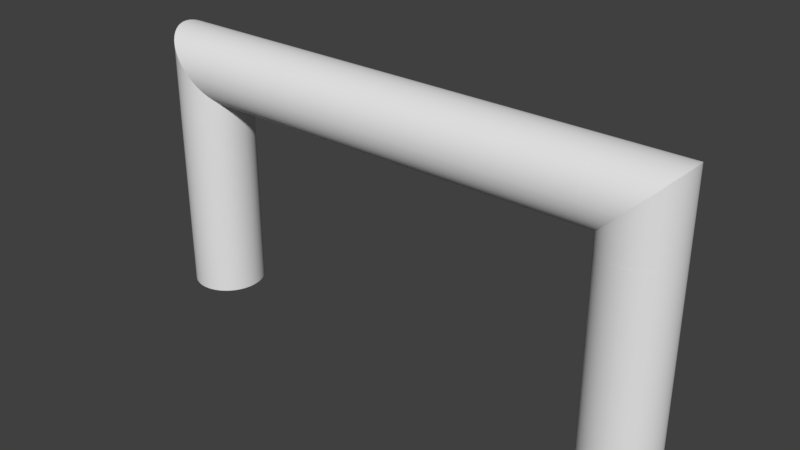 # Source: untitled.blend  (saved by Blender 2.79.0; exported with 4.5.12 LTS)
import bpy
from mathutils import Matrix  # noqa: F401  (used for matrix-valued properties, if any)

bpy.ops.wm.read_factory_settings(use_empty=True)
scene = bpy.context.scene
scene.name = 'Scene'

# ---- collections
col_collection_1 = bpy.data.collections.new('Collection 1'); scene.collection.children.link(col_collection_1)

# ---- materials (node trees are filled in below, after node groups)
mat_mat_003 = bpy.data.materials.new('Mat.003')
mat_mat_003.alpha_threshold = 0.0
mat_mat_003.use_transparent_shadow = False
mat_mat_003.roughness = 0.5
mat_mat_1_001 = bpy.data.materials.new('Mat_1.001')
mat_mat_1_001.alpha_threshold = 0.0
mat_mat_1_001.use_transparent_shadow = False
mat_mat_1_001.roughness = 0.5

# ---- material node trees

# ---- world
world_world = bpy.data.worlds.new('World'); scene.world = world_world
world_world.color = (0.05088, 0.05088, 0.05088)
world_world.use_sun_shadow = False
world_world.sun_shadow_jitter_overblur = 0.0
world_world.cycles.sampling_method = 'MANUAL'

# ---- meshes
me_baner_2_003 = bpy.data.meshes.new('baner_2.003')
me_baner_2_003.from_pydata([(527.2, 84.6, -64.32), (527.2, 485.1, -64.32), (530.7, 485.1, -67.76), (530.7, 84.6, -67.76), (575.8, 485.1, -89.12), (575.8, 84.6, -89.12), (567.3, 84.6, -87.34), (567.3, 485.1, -87.34), (624.1, 485.1, -83.78), (624.2, 84.6, -83.78), (616.2, 84.6, -86.57), (616.2, 485.1, -86.57), (639.0, 485.1, -76.1), (639.0, 84.6, -76.1), (631.8, 84.6, -80.27), (631.8, 485.1, -80.27), (645.8, 485.1, -71.29), (645.8, 84.6, -71.29), (652.1, 485.1, -65.9), (652.1, 84.6, -65.9), (537.2, 84.6, -72.96), (537.2, 485.1, -72.96), (544.1, 485.1, -77.56), (544.1, 84.6, -77.56), (559.2, 84.6, -84.79), (559.2, 485.1, -84.79), (599.2, 84.6, -89.87), (599.2, 485.1, -89.87), (607.8, 485.1, -88.62), (607.8, 84.6, -88.62), (551.5, 485.1, -81.52), (551.5, 84.6, -81.52), (581.5, 485.1, -89.87), (581.5, 84.6, -89.87), (590.4, 485.1, -90.3), (590.4, 84.6, -90.3), (653.6, 485.1, -64.32), (653.6, 84.6, -64.32)], [], [(0, 1, 2, 3), (4, 5, 6, 7), (8, 9, 10, 11), (12, 13, 14, 15), (16, 17, 13, 12), (18, 19, 17, 16), (20, 21, 22, 23), (24, 25, 7, 6), (26, 27, 28, 29), (9, 8, 15, 14), (3, 2, 21, 20), (23, 22, 30, 31), (31, 30, 25, 24), (5, 4, 32, 33), (33, 32, 34, 35), (35, 34, 27, 26), (29, 28, 11, 10), (19, 18, 36, 37)])
me_baner_2_003.polygons.foreach_set('use_smooth', [True] * 18)
_uv = me_baner_2_003.uv_layers.new(name='UVMap')
_uv.uv.foreach_set('vector', [0.626, 0.9601, 0.626, 0.7701, 0.635, 0.7717, 0.635, 0.9604, 0.725, 0.7895, 0.725, 0.9635, 0.71, 0.9629, 0.71, 0.7864, 0.81, 0.8059, 0.81, 0.9663, 0.795, 0.9659, 0.795, 0.8033, 0.84, 0.8104, 0.84, 0.9671, 0.825, 0.9667, 0.825, 0.8082, 0.855, 0.8124, 0.855, 0.9674, 0.84, 0.9671, 0.84, 0.8104, 0.87, 0.8142, 0.87, 0.9677, 0.855, 0.9674, 0.855, 0.8124, 0.65, 0.9608, 0.65, 0.7744, 0.665, 0.7773, 0.665, 0.9613, 0.695, 0.9624, 0.695, 0.7833, 0.71, 0.7864, 0.71, 0.9629, 0.765, 0.9649, 0.765, 0.7978, 0.78, 0.8006, 0.78, 0.9654, 0.81, 0.9663, 0.81, 0.8059, 0.825, 0.8082, 0.825, 0.9667, 0.635, 0.9604, 0.635, 0.7717, 0.65, 0.7744, 0.65, 0.9608, 0.665, 0.9613, 0.665, 0.7773, 0.68, 0.7803, 0.68, 0.9618, 0.68, 0.9618, 0.68, 0.7803, 0.695, 0.7833, 0.695, 0.9624, 0.725, 0.9635, 0.725, 0.7895, 0.735, 0.7916, 0.735, 0.9638, 0.735, 0.9638, 0.735, 0.7916, 0.75, 0.7948, 0.75, 0.9644, 0.75, 0.9644, 0.75, 0.7948, 0.765, 0.7978, 0.765, 0.9649, 0.78, 0.9654, 0.78, 0.8006, 0.795, 0.8033, 0.795, 0.9659, 0.87, 0.9677, 0.87, 0.8142, 0.874, 0.8146, 0.874, 0.9678])
me_baner_2_003.materials.append(mat_mat_003)
me_baner_2_003.use_remesh_preserve_volume = False
me_baner_2_003.use_remesh_preserve_attributes = False
me_baner_2_003.use_mirror_vertex_groups = False
me_baner_2_003.update()
me_baner_3_003 = bpy.data.meshes.new('baner_3.003')
me_baner_3_003.from_pydata([(-500.2, 537.6, 73.06), (500.1, 537.6, 73.06), (500.1, 544.5, 77.66), (-500.2, 544.5, 77.66), (-500.2, 582.0, 89.97), (500.1, 582.0, 89.97), (500.1, 590.8, 90.4), (-500.2, 590.8, 90.4), (-500.2, 624.6, 83.88), (500.1, 624.6, 83.88), (500.1, 632.2, 80.37), (-500.2, 632.2, 80.37), (500.1, 639.4, 76.2), (-500.2, 639.4, 76.2), (-500.2, 599.7, 89.97), (500.1, 599.7, 89.97), (500.1, 608.3, 88.72), (-500.2, 608.3, 88.72), (-500.2, 616.6, 86.67), (500.1, 616.6, 86.67), (500.1, 559.7, 84.89), (-500.2, 559.7, 84.89), (-500.2, 551.9, 81.62), (500.1, 551.9, 81.62), (500.1, 567.8, 87.44), (-500.2, 567.8, 87.44), (500.1, 576.2, 89.22), (-500.2, 576.2, 89.22), (500.1, 646.2, 71.39), (-500.2, 646.2, 71.39), (500.1, 652.5, 66.0), (-500.2, 652.5, 66.0), (-500.2, 531.2, 67.86), (500.1, 531.2, 67.86), (500.1, 527.8, 64.58), (-500.2, 527.8, 64.58), (-500.2, 653.9, 64.58), (500.1, 653.9, 64.58)], [], [(0, 1, 2, 3), (4, 5, 6, 7), (8, 9, 10, 11), (11, 10, 12, 13), (14, 15, 16, 17), (18, 19, 9, 8), (20, 21, 22, 23), (24, 25, 21, 20), (26, 27, 25, 24), (5, 4, 27, 26), (15, 14, 7, 6), (19, 18, 17, 16), (28, 29, 13, 12), (30, 31, 29, 28), (1, 0, 32, 33), (23, 22, 3, 2), (34, 33, 32, 35), (36, 31, 30, 37)])
me_baner_3_003.polygons.foreach_set('use_smooth', [True] * 18)
_uv = me_baner_3_003.uv_layers.new(name='UVMap')
_uv.uv.foreach_set('vector', [0.65, 0.7328, 0.65, 0.2673, 0.665, 0.2702, 0.665, 0.7298, 0.735, 0.715, 0.735, 0.285, 0.75, 0.2882, 0.75, 0.7118, 0.81, 0.7003, 0.81, 0.2997, 0.825, 0.3021, 0.825, 0.6979, 0.825, 0.6979, 0.825, 0.3021, 0.84, 0.3043, 0.84, 0.6957, 0.765, 0.7087, 0.765, 0.2914, 0.78, 0.2943, 0.78, 0.7057, 0.795, 0.7029, 0.795, 0.2971, 0.81, 0.2997, 0.81, 0.7003, 0.695, 0.2764, 0.695, 0.7236, 0.68, 0.7268, 0.68, 0.2733, 0.71, 0.2796, 0.71, 0.7204, 0.695, 0.7236, 0.695, 0.2764, 0.725, 0.2829, 0.725, 0.7172, 0.71, 0.7204, 0.71, 0.2796, 0.735, 0.285, 0.735, 0.715, 0.725, 0.7172, 0.725, 0.2829, 0.765, 0.2914, 0.765, 0.7087, 0.75, 0.7118, 0.75, 0.2882, 0.795, 0.2971, 0.795, 0.7029, 0.78, 0.7057, 0.78, 0.2943, 0.855, 0.3064, 0.855, 0.6936, 0.84, 0.6957, 0.84, 0.3043, 0.87, 0.3083, 0.87, 0.6918, 0.855, 0.6936, 0.855, 0.3064, 0.65, 0.2673, 0.65, 0.7328, 0.635, 0.7356, 0.635, 0.2644, 0.68, 0.2733, 0.68, 0.7268, 0.665, 0.7298, 0.665, 0.2702, 0.6265, 0.2629, 0.635, 0.2644, 0.635, 0.7356, 0.6265, 0.7371, 0.8736, 0.6914, 0.87, 0.6918, 0.87, 0.3083, 0.8736, 0.3087])
me_baner_3_003.materials.append(mat_mat_1_001)
me_baner_3_003.use_remesh_preserve_volume = False
me_baner_3_003.use_remesh_preserve_attributes = False
me_baner_3_003.use_mirror_vertex_groups = False
me_baner_3_003.update()
me_noga_2_002 = bpy.data.meshes.new('noga_2.002')
me_noga_2_002.from_pydata([(680.4, 485.1, 0.0), (680.4, 680.8, 0.0), (679.9, 680.4, 8.854), (679.9, 485.1, 8.854), (680.0, 84.6, 8.854), (678.7, 84.6, 17.46), (678.7, 0.438, 17.46), (680.0, 0.438, 8.854), (678.7, 485.1, 17.46), (678.7, 679.1, 17.46), (676.6, 677.1, 25.78), (676.6, 485.1, 25.78), (676.7, 84.6, 25.78), (673.8, 485.1, 33.77), (673.9, 84.6, 33.77), (673.8, 674.3, 33.77), (670.3, 670.8, 41.4), (670.3, 485.1, 41.4), (670.4, 84.6, 41.4), (666.2, 84.6, 48.62), (666.2, 0.4378, 48.62), (670.4, 0.4379, 41.4), (666.2, 485.1, 48.62), (666.2, 666.6, 48.62), (661.4, 661.8, 55.4), (661.4, 485.1, 55.4), (656.0, 656.4, 61.69), (656.0, 485.1, 61.69), (650.0, 650.5, 67.46), (650.0, 485.1, 67.46), (643.6, 644.0, 72.66), (643.6, 485.1, 72.66), (636.6, 637.1, 77.26), (636.6, 485.1, 77.26), (629.3, 629.7, 81.22), (629.3, 485.1, 81.22), (629.3, 84.6, 81.22), (621.5, 485.1, 84.49), (621.5, 84.6, 84.49), (621.5, 622.0, 84.49), (613.4, 613.8, 87.04), (613.4, 485.1, 87.04), (613.4, 84.6, 87.04), (605.0, 84.6, 88.82), (605.0, 0.4368, 88.82), (613.4, 0.437, 87.04), (605.0, 485.1, 88.82), (605.0, 605.4, 88.82), (599.2, 599.7, 89.57), (599.2, 485.1, 89.57), (590.4, 590.8, 90.0), (590.4, 485.1, 90.0), (581.5, 582.0, 89.57), (581.5, 485.1, 89.57), (572.9, 573.3, 88.32), (572.9, 485.1, 88.32), (572.9, 84.6, 88.32), (564.6, 84.6, 86.27), (564.6, 0.4362, 86.27), (572.9, 0.4363, 88.32), (564.6, 485.1, 86.27), (564.6, 565.0, 86.27), (556.6, 557.0, 83.48), (556.6, 485.1, 83.48), (556.6, 84.6, 83.48), (549.0, 84.6, 79.97), (549.0, 0.4359, 79.97), (556.6, 0.4361, 83.48), (549.0, 485.1, 79.97), (549.0, 549.4, 79.97), (541.7, 542.2, 75.8), (541.7, 485.1, 75.8), (541.8, 84.6, 75.8), (535.0, 485.1, 70.99), (535.0, 84.6, 70.99), (535.0, 535.4, 70.99), (528.7, 529.1, 65.6), (528.7, 485.1, 65.6), (528.7, 84.6, 65.6), (522.9, 485.1, 59.65), (522.9, 84.6, 59.65), (522.9, 523.3, 59.65), (517.7, 518.1, 53.19), (517.7, 485.1, 53.19), (513.1, 513.5, 46.26), (513.1, 485.1, 46.26), (509.2, 509.6, 38.9), (509.2, 485.1, 38.9), (505.9, 506.3, 31.15), (505.9, 485.1, 31.15), (503.3, 503.8, 23.04), (503.3, 485.1, 23.04), (501.5, 502.0, 14.62), (501.5, 485.1, 14.62), (501.6, 84.6, 14.62), (500.8, 485.1, 8.854), (500.8, 84.6, 8.854), (500.8, 501.2, 8.854), (500.4, 500.8, 0.0), (500.4, 485.1, 0.0), (500.4, 84.6, 0.0), (500.8, 485.1, -8.854), (500.8, 84.6, -8.854), (500.8, 501.2, -8.854), (502.1, 502.5, -17.46), (502.1, 485.1, -17.46), (504.1, 504.5, -25.78), (504.1, 485.1, -25.78), (506.9, 507.3, -33.77), (506.9, 485.1, -33.77), (510.4, 510.8, -41.4), (510.4, 485.1, -41.4), (510.4, 84.6, -41.4), (514.6, 84.6, -48.62), (514.6, 0.4354, -48.62), (510.4, 0.4353, -41.4), (514.6, 485.1, -48.62), (514.6, 515.0, -48.62), (519.4, 519.8, -55.4), (519.4, 485.1, -55.4), (519.4, 84.6, -55.4), (524.8, 485.1, -61.69), (524.8, 84.6, -61.69), (524.8, 525.2, -61.69), (527.2, 527.6, -64.02), (527.2, 485.1, -64.02), (530.7, 485.1, -67.46), (530.7, 531.2, -67.46), (537.2, 537.6, -72.66), (537.2, 485.1, -72.66), (537.2, 84.6, -72.66), (544.1, 84.6, -77.26), (544.1, 0.4359, -77.26), (537.2, 0.4358, -72.66), (544.1, 485.1, -77.26), (544.1, 544.5, -77.26), (551.5, 551.9, -81.22), (551.5, 485.1, -81.22), (559.2, 559.7, -84.49), (559.2, 485.1, -84.49), (559.2, 84.6, -84.49), (567.3, 84.6, -87.04), (567.3, 0.4362, -87.04), (559.2, 0.4361, -84.49), (567.3, 485.1, -87.04), (567.3, 567.8, -87.04), (575.8, 576.2, -88.82), (575.8, 485.1, -88.82), (581.5, 582.0, -89.57), (581.5, 485.1, -89.57), (590.4, 590.8, -90.0), (590.4, 485.1, -90.0), (599.2, 599.7, -89.57), (599.2, 485.1, -89.57), (599.2, 84.6, -89.57), (607.8, 84.6, -88.32), (607.8, 0.4369, -88.32), (599.2, 0.4367, -89.57), (607.8, 485.1, -88.32), (607.8, 608.3, -88.32), (616.2, 616.6, -86.27), (616.2, 485.1, -86.27), (624.1, 624.6, -83.48), (624.1, 485.1, -83.48), (624.2, 84.6, -83.48), (631.8, 84.6, -79.97), (631.8, 0.4373, -79.97), (624.2, 0.4371, -83.48), (631.8, 485.1, -79.97), (631.8, 632.2, -79.97), (639.0, 639.4, -75.8), (639.0, 485.1, -75.8), (645.8, 646.2, -70.99), (645.8, 485.1, -70.99), (652.1, 652.5, -65.6), (652.1, 485.1, -65.6), (653.6, 654.0, -64.02), (653.6, 485.1, -64.02), (657.8, 485.1, -59.65), (657.8, 658.3, -59.65), (663.0, 663.5, -53.19), (663.0, 485.1, -53.19), (663.0, 84.6, -53.19), (667.6, 485.1, -46.26), (667.6, 84.6, -46.26), (671.6, 84.6, -38.9), (671.6, 0.4379, -38.9), (667.6, 0.4378, -46.26), (671.6, 485.1, -38.9), (671.6, 672.0, -38.9), (674.9, 675.3, -31.15), (674.9, 485.1, -31.15), (677.4, 677.8, -23.04), (677.4, 485.1, -23.04), (677.4, 84.6, -23.04), (679.2, 84.6, -14.62), (679.2, 0.438, -14.62), (677.4, 0.438, -23.04), (679.2, 485.1, -14.62), (679.2, 679.6, -14.62), (679.9, 680.4, -8.854), (679.9, 485.1, -8.854), (527.2, 84.6, -64.02), (530.7, 84.6, -67.46), (653.6, 84.6, -64.02), (657.8, 84.6, -59.65), (680.4, 0.438, 0.0), (680.4, 84.6, 0.0), (661.4, 84.6, 55.4), (661.4, 0.4377, 55.4), (656.0, 84.6, 61.69), (656.0, 0.4376, 61.69), (650.0, 84.6, 67.46), (650.0, 0.4375, 67.46), (643.6, 84.6, 72.66), (643.6, 0.4374, 72.66), (636.6, 84.6, 77.26), (636.6, 0.4373, 77.26), (621.5, 0.4371, 84.49), (599.2, 84.6, 89.57), (590.4, 84.6, 90.0), (581.5, 84.6, 89.57), (581.5, 0.4365, 89.57), (590.4, 0.4366, 90.0), (528.7, 0.4356, 65.6), (535.0, 0.4357, 70.99), (517.7, 84.6, 53.19), (517.7, 0.4354, 53.19), (522.9, 0.4355, 59.65), (513.1, 84.6, 46.26), (513.1, 0.4354, 46.26), (509.2, 84.6, 38.9), (509.2, 0.4353, 38.9), (505.9, 84.6, 31.15), (505.9, 0.4353, 31.15), (503.3, 84.6, 23.04), (503.3, 0.4352, 23.04), (501.6, 0.4352, 14.62), (502.1, 84.6, -17.46), (504.1, 84.6, -25.78), (506.9, 84.6, -33.77), (506.9, 0.4353, -33.77), (504.1, 0.4352, -25.78), (530.7, 0.4356, -67.46), (551.5, 84.6, -81.22), (551.5, 0.436, -81.22), (575.8, 84.6, -88.82), (581.5, 84.6, -89.57), (581.5, 0.4365, -89.57), (575.8, 0.4364, -88.82), (590.4, 84.6, -90.0), (590.4, 0.4366, -90.0), (616.2, 84.6, -86.27), (616.2, 0.437, -86.27), (639.0, 84.6, -75.8), (645.8, 84.6, -70.99), (652.1, 84.6, -65.6), (653.6, 0.4376, -64.02), (652.1, 0.4376, -65.6), (663.0, 0.4378, -53.19), (657.8, 0.4377, -59.65), (667.6, 668.1, -46.26), (674.9, 84.6, -31.15), (680.0, 84.6, -8.854), (680.0, 0.438, -8.854), (673.9, 0.4379, 33.77), (676.7, 0.438, 25.78), (629.3, 0.4372, 81.22), (541.8, 0.4358, 75.8), (500.8, 0.4352, 8.854), (500.8, 0.4352, -8.854), (500.4, 0.4352, 0.0), (524.8, 0.4356, -61.69), (519.4, 0.4355, -55.4), (527.2, 0.4356, -64.02), (599.2, 0.4367, 89.57), (502.1, 0.4352, -17.46), (639.0, 0.4374, -75.8), (645.8, 0.4375, -70.99), (674.9, 0.4379, -31.15)], [], [(0, 1, 2, 3), (4, 5, 6, 7), (8, 9, 10, 11), (12, 11, 13, 14), (13, 15, 16, 17), (18, 19, 20, 21), (22, 23, 24, 25), (25, 24, 26, 27), (27, 26, 28, 29), (29, 28, 30, 31), (31, 30, 32, 33), (33, 32, 34, 35), (36, 35, 37, 38), (37, 39, 40, 41), (42, 43, 44, 45), (46, 47, 48, 49), (49, 48, 50, 51), (51, 50, 52, 53), (53, 52, 54, 55), (56, 57, 58, 59), (60, 61, 62, 63), (64, 65, 66, 67), (68, 69, 70, 71), (72, 71, 73, 74), (73, 75, 76, 77), (78, 77, 79, 80), (79, 81, 82, 83), (83, 82, 84, 85), (85, 84, 86, 87), (87, 86, 88, 89), (89, 88, 90, 91), (91, 90, 92, 93), (94, 93, 95, 96), (95, 97, 98, 99), (100, 99, 101, 102), (101, 103, 104, 105), (105, 104, 106, 107), (107, 106, 108, 109), (109, 108, 110, 111), (112, 113, 114, 115), (116, 117, 118, 119), (120, 119, 121, 122), (121, 123, 124, 125), (126, 127, 128, 129), (130, 131, 132, 133), (134, 135, 136, 137), (137, 136, 138, 139), (140, 141, 142, 143), (144, 145, 146, 147), (147, 146, 148, 149), (149, 148, 150, 151), (151, 150, 152, 153), (154, 155, 156, 157), (158, 159, 160, 161), (161, 160, 162, 163), (164, 165, 166, 167), (168, 169, 170, 171), (171, 170, 172, 173), (173, 172, 174, 175), (175, 174, 176, 177), (178, 179, 180, 181), (182, 181, 183, 184), (184, 185, 186, 187), (188, 189, 190, 191), (191, 190, 192, 193), (194, 195, 196, 197), (198, 199, 200, 201), (201, 200, 1, 0), (202, 125, 126, 203), (204, 177, 178, 205), (4, 7, 206, 207), (3, 2, 9, 8), (11, 12, 5, 8), (11, 10, 15, 13), (17, 18, 14, 13), (17, 16, 23, 22), (208, 209, 20, 19), (210, 211, 209, 208), (212, 213, 211, 210), (214, 215, 213, 212), (216, 217, 215, 214), (35, 36, 216, 33), (35, 34, 39, 37), (42, 45, 218, 38), (41, 40, 47, 46), (49, 219, 43, 46), (51, 220, 219, 49), (221, 222, 223, 220), (56, 59, 222, 221), (55, 54, 61, 60), (64, 67, 58, 57), (63, 62, 69, 68), (71, 72, 65, 68), (71, 70, 75, 73), (78, 224, 225, 74), (77, 76, 81, 79), (226, 227, 228, 80), (229, 230, 227, 226), (231, 232, 230, 229), (233, 234, 232, 231), (235, 236, 234, 233), (94, 237, 236, 235), (93, 92, 97, 95), (99, 100, 96, 95), (99, 98, 103, 101), (105, 238, 102, 101), (107, 239, 238, 105), (240, 241, 242, 239), (111, 112, 240, 109), (111, 110, 117, 116), (119, 120, 113, 116), (119, 118, 123, 121), (125, 202, 122, 121), (130, 133, 243, 203), (129, 128, 135, 134), (244, 245, 132, 131), (140, 143, 245, 244), (139, 138, 145, 144), (147, 246, 141, 144), (247, 248, 249, 246), (250, 251, 248, 247), (154, 157, 251, 250), (153, 152, 159, 158), (252, 253, 156, 155), (163, 164, 252, 161), (163, 162, 169, 168), (171, 254, 165, 168), (173, 255, 254, 171), (175, 256, 255, 173), (204, 257, 258, 256), (182, 259, 260, 205), (181, 180, 261, 183), (183, 261, 189, 188), (191, 262, 185, 188), (193, 194, 262, 191), (193, 192, 199, 198), (263, 264, 196, 195), (207, 206, 264, 263), (125, 124, 127, 126), (177, 176, 179, 178), (4, 3, 8, 5), (14, 265, 266, 12), (18, 17, 22, 19), (38, 218, 267, 36), (42, 41, 46, 43), (56, 55, 60, 57), (64, 63, 68, 65), (74, 225, 268, 72), (80, 228, 224, 78), (96, 269, 237, 94), (102, 270, 271, 100), (112, 111, 116, 113), (122, 272, 273, 120), (130, 129, 134, 131), (140, 139, 144, 141), (154, 153, 158, 155), (164, 163, 168, 165), (184, 187, 259, 182), (184, 183, 188, 185), (194, 193, 198, 195), (203, 243, 274, 202), (205, 260, 257, 204), (207, 0, 3, 4), (12, 266, 6, 5), (18, 21, 265, 14), (19, 22, 25, 208), (208, 25, 27, 210), (210, 27, 29, 212), (212, 29, 31, 214), (214, 31, 33, 216), (36, 267, 217, 216), (38, 37, 41, 42), (219, 275, 44, 43), (220, 223, 275, 219), (220, 51, 53, 221), (221, 53, 55, 56), (57, 60, 63, 64), (72, 268, 66, 65), (74, 73, 77, 78), (80, 79, 83, 226), (226, 83, 85, 229), (229, 85, 87, 231), (231, 87, 89, 233), (233, 89, 91, 235), (235, 91, 93, 94), (100, 271, 269, 96), (238, 276, 270, 102), (239, 242, 276, 238), (239, 107, 109, 240), (112, 115, 241, 240), (120, 273, 114, 113), (202, 274, 272, 122), (203, 126, 129, 130), (131, 134, 137, 244), (244, 137, 139, 140), (246, 249, 142, 141), (246, 147, 149, 247), (247, 149, 151, 250), (250, 151, 153, 154), (155, 158, 161, 252), (164, 167, 253, 252), (254, 277, 166, 165), (255, 278, 277, 254), (256, 258, 278, 255), (256, 175, 177, 204), (205, 178, 181, 182), (262, 279, 186, 185), (194, 197, 279, 262), (195, 198, 201, 263), (263, 201, 0, 207)])
me_noga_2_002.polygons.foreach_set('use_smooth', [True] * 210)
_uv = me_noga_2_002.uv_layers.new(name='UVMap')
_uv.uv.foreach_set('vector', [0.0, 0.8219, 0.0, 0.75, 0.015, 0.75, 0.015, 0.8218, 0.015, 0.9691, 0.03, 0.969, 0.03, 1.0, 0.015, 1.0, 0.03, 0.8215, 0.03, 0.75, 0.045, 0.75, 0.045, 0.8209, 0.045, 0.9689, 0.045, 0.8209, 0.06, 0.8202, 0.06, 0.9688, 0.06, 0.8202, 0.06, 0.75, 0.075, 0.75, 0.075, 0.8192, 0.075, 0.9686, 0.09, 0.9684, 0.09, 1.0, 0.075, 1.0, 0.09, 0.8181, 0.09, 0.75, 0.105, 0.75, 0.105, 0.8168, 0.105, 0.8168, 0.105, 0.75, 0.12, 0.75, 0.12, 0.8153, 0.12, 0.8153, 0.12, 0.75, 0.135, 0.75, 0.135, 0.8136, 0.135, 0.8136, 0.135, 0.75, 0.15, 0.75, 0.15, 0.8117, 0.15, 0.8117, 0.15, 0.75, 0.165, 0.75, 0.165, 0.8097, 0.165, 0.8097, 0.165, 0.75, 0.18, 0.75, 0.18, 0.8074, 0.18, 0.9666, 0.18, 0.8074, 0.195, 0.805, 0.195, 0.9661, 0.195, 0.805, 0.195, 0.75, 0.21, 0.75, 0.21, 0.8025, 0.21, 0.9657, 0.225, 0.9652, 0.225, 1.0, 0.21, 1.0, 0.225, 0.7997, 0.225, 0.75, 0.235, 0.75, 0.235, 0.7978, 0.235, 0.7978, 0.235, 0.75, 0.25, 0.75, 0.25, 0.7948, 0.25, 0.7948, 0.25, 0.75, 0.265, 0.75, 0.265, 0.7916, 0.265, 0.7916, 0.265, 0.75, 0.28, 0.75, 0.28, 0.7885, 0.28, 0.9633, 0.295, 0.9627, 0.295, 1.0, 0.28, 1.0, 0.295, 0.7854, 0.295, 0.75, 0.31, 0.75, 0.31, 0.7823, 0.31, 0.9622, 0.325, 0.9617, 0.325, 1.0, 0.31, 1.0, 0.325, 0.7793, 0.325, 0.75, 0.34, 0.75, 0.34, 0.7763, 0.34, 0.9612, 0.34, 0.7763, 0.355, 0.7735, 0.355, 0.9607, 0.355, 0.7735, 0.355, 0.75, 0.37, 0.75, 0.37, 0.7708, 0.37, 0.9602, 0.37, 0.7708, 0.385, 0.7683, 0.385, 0.9598, 0.385, 0.7683, 0.385, 0.75, 0.4, 0.75, 0.4, 0.7659, 0.4, 0.7659, 0.4, 0.75, 0.415, 0.75, 0.415, 0.7638, 0.415, 0.7638, 0.415, 0.75, 0.43, 0.75, 0.43, 0.762, 0.43, 0.762, 0.43, 0.75, 0.445, 0.75, 0.445, 0.7605, 0.445, 0.7605, 0.445, 0.75, 0.46, 0.75, 0.46, 0.7593, 0.46, 0.7593, 0.46, 0.75, 0.475, 0.75, 0.475, 0.7584, 0.475, 0.958, 0.475, 0.7584, 0.485, 0.758, 0.485, 0.958, 0.485, 0.758, 0.485, 0.75, 0.5, 0.75, 0.5, 0.7578, 0.5, 0.958, 0.5, 0.7578, 0.515, 0.758, 0.515, 0.958, 0.515, 0.758, 0.515, 0.75, 0.53, 0.75, 0.53, 0.7586, 0.53, 0.7586, 0.53, 0.75, 0.545, 0.75, 0.545, 0.7596, 0.545, 0.7596, 0.545, 0.75, 0.56, 0.75, 0.56, 0.761, 0.56, 0.761, 0.56, 0.75, 0.575, 0.75, 0.575, 0.7626, 0.575, 0.9588, 0.59, 0.9591, 0.59, 1.0, 0.575, 1.0, 0.59, 0.7645, 0.59, 0.75, 0.605, 0.75, 0.605, 0.7667, 0.605, 0.9595, 0.605, 0.7667, 0.62, 0.7691, 0.62, 0.9599, 0.62, 0.7691, 0.62, 0.75, 0.626, 0.75, 0.626, 0.7701, 0.635, 0.7717, 0.635, 0.75, 0.65, 0.75, 0.65, 0.7744, 0.65, 0.9608, 0.665, 0.9613, 0.665, 1.0, 0.65, 1.0, 0.665, 0.7773, 0.665, 0.75, 0.68, 0.75, 0.68, 0.7803, 0.68, 0.7803, 0.68, 0.75, 0.695, 0.75, 0.695, 0.7833, 0.695, 0.9624, 0.71, 0.9629, 0.71, 1.0, 0.695, 1.0, 0.71, 0.7864, 0.71, 0.75, 0.725, 0.75, 0.725, 0.7895, 0.725, 0.7895, 0.725, 0.75, 0.735, 0.75, 0.735, 0.7916, 0.735, 0.7916, 0.735, 0.75, 0.75, 0.75, 0.75, 0.7948, 0.75, 0.7948, 0.75, 0.75, 0.765, 0.75, 0.765, 0.7978, 0.765, 0.9649, 0.78, 0.9654, 0.78, 1.0, 0.765, 1.0, 0.78, 0.8006, 0.78, 0.75, 0.795, 0.75, 0.795, 0.8033, 0.795, 0.8033, 0.795, 0.75, 0.81, 0.75, 0.81, 0.8059, 0.81, 0.9663, 0.825, 0.9667, 0.825, 1.0, 0.81, 1.0, 0.825, 0.8082, 0.825, 0.75, 0.84, 0.75, 0.84, 0.8104, 0.84, 0.8104, 0.84, 0.75, 0.855, 0.75, 0.855, 0.8124, 0.855, 0.8124, 0.855, 0.75, 0.87, 0.75, 0.87, 0.8142, 0.87, 0.8142, 0.87, 0.75, 0.874, 0.75, 0.874, 0.8146, 0.885, 0.8158, 0.885, 0.75, 0.9, 0.75, 0.9, 0.8172, 0.9, 0.9683, 0.9, 0.8172, 0.915, 0.8185, 0.915, 0.9685, 0.915, 0.9685, 0.93, 0.9687, 0.93, 1.0, 0.915, 1.0, 0.93, 0.8196, 0.93, 0.75, 0.945, 0.75, 0.945, 0.8204, 0.945, 0.8204, 0.945, 0.75, 0.96, 0.75, 0.96, 0.8211, 0.96, 0.9689, 0.975, 0.969, 0.975, 1.0, 0.96, 1.0, 0.975, 0.8216, 0.975, 0.75, 0.985, 0.75, 0.985, 0.8218, 0.985, 0.8218, 0.985, 0.75, 1.0, 0.75, 1.0, 0.8219, 0.626, 0.9601, 0.626, 0.7701, 0.635, 0.7717, 0.635, 0.9604, 0.874, 0.9678, 0.874, 0.8146, 0.885, 0.8158, 0.885, 0.968, 0.015, 0.9691, 0.015, 1.0, 0.0, 1.0, 0.0, 0.9691, 0.015, 0.8218, 0.015, 0.75, 0.03, 0.75, 0.03, 0.8215, 0.045, 0.8209, 0.045, 0.9689, 0.03, 0.969, 0.03, 0.8215, 0.045, 0.8209, 0.045, 0.75, 0.06, 0.75, 0.06, 0.8202, 0.075, 0.8192, 0.075, 0.9686, 0.06, 0.9688, 0.06, 0.8202, 0.075, 0.8192, 0.075, 0.75, 0.09, 0.75, 0.09, 0.8181, 0.105, 0.9682, 0.105, 1.0, 0.09, 1.0, 0.09, 0.9684, 0.12, 0.9679, 0.12, 1.0, 0.105, 1.0, 0.105, 0.9682, 0.135, 0.9676, 0.135, 1.0, 0.12, 1.0, 0.12, 0.9679, 0.15, 0.9673, 0.15, 1.0, 0.135, 1.0, 0.135, 0.9676, 0.165, 0.967, 0.165, 1.0, 0.15, 1.0, 0.15, 0.9673, 0.18, 0.8074, 0.18, 0.9666, 0.165, 0.967, 0.165, 0.8097, 0.18, 0.8074, 0.18, 0.75, 0.195, 0.75, 0.195, 0.805, 0.21, 0.9657, 0.21, 1.0, 0.195, 1.0, 0.195, 0.9661, 0.21, 0.8025, 0.21, 0.75, 0.225, 0.75, 0.225, 0.7997, 0.235, 0.7978, 0.235, 0.9649, 0.225, 0.9652, 0.225, 0.7997, 0.25, 0.7948, 0.25, 0.9644, 0.235, 0.9649, 0.235, 0.7978, 0.265, 0.9638, 0.265, 1.0, 0.25, 1.0, 0.25, 0.9644, 0.28, 0.9633, 0.28, 1.0, 0.265, 1.0, 0.265, 0.9638, 0.28, 0.7885, 0.28, 0.75, 0.295, 0.75, 0.295, 0.7854, 0.31, 0.9622, 0.31, 1.0, 0.295, 1.0, 0.295, 0.9627, 0.31, 0.7823, 0.31, 0.75, 0.325, 0.75, 0.325, 0.7793, 0.34, 0.7763, 0.34, 0.9612, 0.325, 0.9617, 0.325, 0.7793, 0.34, 0.7763, 0.34, 0.75, 0.355, 0.75, 0.355, 0.7735, 0.37, 0.9602, 0.37, 1.0, 0.355, 1.0, 0.355, 0.9607, 0.37, 0.7708, 0.37, 0.75, 0.385, 0.75, 0.385, 0.7683, 0.4, 0.9594, 0.4, 1.0, 0.385, 1.0, 0.385, 0.9598, 0.415, 0.959, 0.415, 1.0, 0.4, 1.0, 0.4, 0.9594, 0.43, 0.9587, 0.43, 1.0, 0.415, 1.0, 0.415, 0.959, 0.445, 0.9584, 0.445, 1.0, 0.43, 1.0, 0.43, 0.9587, 0.46, 0.9582, 0.46, 1.0, 0.445, 1.0, 0.445, 0.9584, 0.475, 0.958, 0.475, 1.0, 0.46, 1.0, 0.46, 0.9582, 0.475, 0.7584, 0.475, 0.75, 0.485, 0.75, 0.485, 0.758, 0.5, 0.7578, 0.5, 0.958, 0.485, 0.958, 0.485, 0.758, 0.5, 0.7578, 0.5, 0.75, 0.515, 0.75, 0.515, 0.758, 0.53, 0.7586, 0.53, 0.9581, 0.515, 0.958, 0.515, 0.758, 0.545, 0.7596, 0.545, 0.9583, 0.53, 0.9581, 0.53, 0.7586, 0.56, 0.9585, 0.56, 1.0, 0.545, 1.0, 0.545, 0.9583, 0.575, 0.7626, 0.575, 0.9588, 0.56, 0.9585, 0.56, 0.761, 0.575, 0.7626, 0.575, 0.75, 0.59, 0.75, 0.59, 0.7645, 0.605, 0.7667, 0.605, 0.9595, 0.59, 0.9591, 0.59, 0.7645, 0.605, 0.7667, 0.605, 0.75, 0.62, 0.75, 0.62, 0.7691, 0.626, 0.7701, 0.626, 0.9601, 0.62, 0.9599, 0.62, 0.7691, 0.65, 0.9608, 0.65, 1.0, 0.635, 1.0, 0.635, 0.9604, 0.65, 0.7744, 0.65, 0.75, 0.665, 0.75, 0.665, 0.7773, 0.68, 0.9618, 0.68, 1.0, 0.665, 1.0, 0.665, 0.9613, 0.695, 0.9624, 0.695, 1.0, 0.68, 1.0, 0.68, 0.9618, 0.695, 0.7833, 0.695, 0.75, 0.71, 0.75, 0.71, 0.7864, 0.725, 0.7895, 0.725, 0.9635, 0.71, 0.9629, 0.71, 0.7864, 0.735, 0.9638, 0.735, 1.0, 0.725, 1.0, 0.725, 0.9635, 0.75, 0.9644, 0.75, 1.0, 0.735, 1.0, 0.735, 0.9638, 0.765, 0.9649, 0.765, 1.0, 0.75, 1.0, 0.75, 0.9644, 0.765, 0.7978, 0.765, 0.75, 0.78, 0.75, 0.78, 0.8006, 0.795, 0.9659, 0.795, 1.0, 0.78, 1.0, 0.78, 0.9654, 0.81, 0.8059, 0.81, 0.9663, 0.795, 0.9659, 0.795, 0.8033, 0.81, 0.8059, 0.81, 0.75, 0.825, 0.75, 0.825, 0.8082, 0.84, 0.8104, 0.84, 0.9671, 0.825, 0.9667, 0.825, 0.8082, 0.855, 0.8124, 0.855, 0.9674, 0.84, 0.9671, 0.84, 0.8104, 0.87, 0.8142, 0.87, 0.9677, 0.855, 0.9674, 0.855, 0.8124, 0.874, 0.9678, 0.874, 1.0, 0.87, 1.0, 0.87, 0.9677, 0.9, 0.9683, 0.9, 1.0, 0.885, 1.0, 0.885, 0.968, 0.9, 0.8172, 0.9, 0.75, 0.915, 0.75, 0.915, 0.8185, 0.915, 0.8185, 0.915, 0.75, 0.93, 0.75, 0.93, 0.8196, 0.945, 0.8204, 0.945, 0.9688, 0.93, 0.9687, 0.93, 0.8196, 0.96, 0.8211, 0.96, 0.9689, 0.945, 0.9688, 0.945, 0.8204, 0.96, 0.8211, 0.96, 0.75, 0.975, 0.75, 0.975, 0.8216, 0.985, 0.9691, 0.985, 1.0, 0.975, 1.0, 0.975, 0.969, 1.0, 0.9691, 1.0, 1.0, 0.985, 1.0, 0.985, 0.9691, 0.626, 0.7701, 0.626, 0.75, 0.635, 0.75, 0.635, 0.7717, 0.874, 0.8146, 0.874, 0.75, 0.885, 0.75, 0.885, 0.8158, 0.015, 0.9691, 0.015, 0.8218, 0.03, 0.8215, 0.03, 0.969, 0.06, 0.9688, 0.06, 1.0, 0.045, 1.0, 0.045, 0.9689, 0.075, 0.9686, 0.075, 0.8192, 0.09, 0.8181, 0.09, 0.9684, 0.195, 0.9661, 0.195, 1.0, 0.18, 1.0, 0.18, 0.9666, 0.21, 0.9657, 0.21, 0.8025, 0.225, 0.7997, 0.225, 0.9652, 0.28, 0.9633, 0.28, 0.7885, 0.295, 0.7854, 0.295, 0.9627, 0.31, 0.9622, 0.31, 0.7823, 0.325, 0.7793, 0.325, 0.9617, 0.355, 0.9607, 0.355, 1.0, 0.34, 1.0, 0.34, 0.9612, 0.385, 0.9598, 0.385, 1.0, 0.37, 1.0, 0.37, 0.9602, 0.485, 0.958, 0.485, 1.0, 0.475, 1.0, 0.475, 0.958, 0.515, 0.958, 0.515, 1.0, 0.5, 1.0, 0.5, 0.958, 0.575, 0.9588, 0.575, 0.7626, 0.59, 0.7645, 0.59, 0.9591, 0.62, 0.9599, 0.62, 1.0, 0.605, 1.0, 0.605, 0.9595, 0.65, 0.9608, 0.65, 0.7744, 0.665, 0.7773, 0.665, 0.9613, 0.695, 0.9624, 0.695, 0.7833, 0.71, 0.7864, 0.71, 0.9629, 0.765, 0.9649, 0.765, 0.7978, 0.78, 0.8006, 0.78, 0.9654, 0.81, 0.9663, 0.81, 0.8059, 0.825, 0.8082, 0.825, 0.9667, 0.915, 0.9685, 0.915, 1.0, 0.9, 1.0, 0.9, 0.9683, 0.915, 0.9685, 0.915, 0.8185, 0.93, 0.8196, 0.93, 0.9687, 0.96, 0.9689, 0.96, 0.8211, 0.975, 0.8216, 0.975, 0.969, 0.635, 0.9604, 0.635, 1.0, 0.626, 1.0, 0.626, 0.9601, 0.885, 0.968, 0.885, 1.0, 0.874, 1.0, 0.874, 0.9678, 0.0, 0.9691, 0.0, 0.8219, 0.015, 0.8218, 0.015, 0.9691, 0.045, 0.9689, 0.045, 1.0, 0.03, 1.0, 0.03, 0.969, 0.075, 0.9686, 0.075, 1.0, 0.06, 1.0, 0.06, 0.9688, 0.09, 0.9684, 0.09, 0.8181, 0.105, 0.8168, 0.105, 0.9682, 0.105, 0.9682, 0.105, 0.8168, 0.12, 0.8153, 0.12, 0.9679, 0.12, 0.9679, 0.12, 0.8153, 0.135, 0.8136, 0.135, 0.9676, 0.135, 0.9676, 0.135, 0.8136, 0.15, 0.8117, 0.15, 0.9673, 0.15, 0.9673, 0.15, 0.8117, 0.165, 0.8097, 0.165, 0.967, 0.18, 0.9666, 0.18, 1.0, 0.165, 1.0, 0.165, 0.967, 0.195, 0.9661, 0.195, 0.805, 0.21, 0.8025, 0.21, 0.9657, 0.235, 0.9649, 0.235, 1.0, 0.225, 1.0, 0.225, 0.9652, 0.25, 0.9644, 0.25, 1.0, 0.235, 1.0, 0.235, 0.9649, 0.25, 0.9644, 0.25, 0.7948, 0.265, 0.7916, 0.265, 0.9638, 0.265, 0.9638, 0.265, 0.7916, 0.28, 0.7885, 0.28, 0.9633, 0.295, 0.9627, 0.295, 0.7854, 0.31, 0.7823, 0.31, 0.9622, 0.34, 0.9612, 0.34, 1.0, 0.325, 1.0, 0.325, 0.9617, 0.355, 0.9607, 0.355, 0.7735, 0.37, 0.7708, 0.37, 0.9602, 0.385, 0.9598, 0.385, 0.7683, 0.4, 0.7659, 0.4, 0.9594, 0.4, 0.9594, 0.4, 0.7659, 0.415, 0.7638, 0.415, 0.959, 0.415, 0.959, 0.415, 0.7638, 0.43, 0.762, 0.43, 0.9587, 0.43, 0.9587, 0.43, 0.762, 0.445, 0.7605, 0.445, 0.9584, 0.445, 0.9584, 0.445, 0.7605, 0.46, 0.7593, 0.46, 0.9582, 0.46, 0.9582, 0.46, 0.7593, 0.475, 0.7584, 0.475, 0.958, 0.5, 0.958, 0.5, 1.0, 0.485, 1.0, 0.485, 0.958, 0.53, 0.9581, 0.53, 1.0, 0.515, 1.0, 0.515, 0.958, 0.545, 0.9583, 0.545, 1.0, 0.53, 1.0, 0.53, 0.9581, 0.545, 0.9583, 0.545, 0.7596, 0.56, 0.761, 0.56, 0.9585, 0.575, 0.9588, 0.575, 1.0, 0.56, 1.0, 0.56, 0.9585, 0.605, 0.9595, 0.605, 1.0, 0.59, 1.0, 0.59, 0.9591, 0.626, 0.9601, 0.626, 1.0, 0.62, 1.0, 0.62, 0.9599, 0.635, 0.9604, 0.635, 0.7717, 0.65, 0.7744, 0.65, 0.9608, 0.665, 0.9613, 0.665, 0.7773, 0.68, 0.7803, 0.68, 0.9618, 0.68, 0.9618, 0.68, 0.7803, 0.695, 0.7833, 0.695, 0.9624, 0.725, 0.9635, 0.725, 1.0, 0.71, 1.0, 0.71, 0.9629, 0.725, 0.9635, 0.725, 0.7895, 0.735, 0.7916, 0.735, 0.9638, 0.735, 0.9638, 0.735, 0.7916, 0.75, 0.7948, 0.75, 0.9644, 0.75, 0.9644, 0.75, 0.7948, 0.765, 0.7978, 0.765, 0.9649, 0.78, 0.9654, 0.78, 0.8006, 0.795, 0.8033, 0.795, 0.9659, 0.81, 0.9663, 0.81, 1.0, 0.795, 1.0, 0.795, 0.9659, 0.84, 0.9671, 0.84, 1.0, 0.825, 1.0, 0.825, 0.9667, 0.855, 0.9674, 0.855, 1.0, 0.84, 1.0, 0.84, 0.9671, 0.87, 0.9677, 0.87, 1.0, 0.855, 1.0, 0.855, 0.9674, 0.87, 0.9677, 0.87, 0.8142, 0.874, 0.8146, 0.874, 0.9678, 0.885, 0.968, 0.885, 0.8158, 0.9, 0.8172, 0.9, 0.9683, 0.945, 0.9688, 0.945, 1.0, 0.93, 1.0, 0.93, 0.9687, 0.96, 0.9689, 0.96, 1.0, 0.945, 1.0, 0.945, 0.9688, 0.975, 0.969, 0.975, 0.8216, 0.985, 0.8218, 0.985, 0.9691, 0.985, 0.9691, 0.985, 0.8218, 1.0, 0.8219, 1.0, 0.9691])
me_noga_2_002.materials.append(mat_mat_1_001)
me_noga_2_002.use_remesh_preserve_volume = False
me_noga_2_002.use_remesh_preserve_attributes = False
me_noga_2_002.use_mirror_vertex_groups = False
me_noga_2_002.update()
me_baner_2a_002 = bpy.data.meshes.new('baner_2a.002')
me_baner_2a_002.from_pydata([(653.6, 84.6, 64.32), (653.6, 485.1, 64.32), (650.1, 485.1, 67.76), (650.1, 84.6, 67.76), (605.0, 485.1, 89.12), (605.0, 84.6, 89.12), (613.5, 84.6, 87.34), (613.5, 485.1, 87.34), (556.7, 485.1, 83.78), (556.6, 84.6, 83.78), (564.6, 84.6, 86.57), (564.6, 485.1, 86.57), (541.8, 485.1, 76.1), (541.8, 84.6, 76.1), (549.0, 84.6, 80.27), (549.0, 485.1, 80.27), (535.0, 485.1, 71.29), (535.0, 84.6, 71.29), (528.7, 485.1, 65.9), (528.7, 84.6, 65.9), (643.6, 84.6, 72.96), (643.6, 485.1, 72.96), (636.7, 485.1, 77.56), (636.7, 84.6, 77.56), (621.6, 84.6, 84.79), (621.6, 485.1, 84.79), (581.6, 84.6, 89.87), (581.6, 485.1, 89.87), (573.0, 485.1, 88.62), (573.0, 84.6, 88.62), (629.3, 485.1, 81.52), (629.3, 84.6, 81.52), (599.3, 485.1, 89.87), (599.3, 84.6, 89.87), (590.4, 485.1, 90.3), (590.4, 84.6, 90.3), (527.2, 485.1, 64.32), (527.2, 84.6, 64.32)], [], [(0, 1, 2, 3), (4, 5, 6, 7), (8, 9, 10, 11), (12, 13, 14, 15), (16, 17, 13, 12), (18, 19, 17, 16), (20, 21, 22, 23), (24, 25, 7, 6), (26, 27, 28, 29), (9, 8, 15, 14), (3, 2, 21, 20), (23, 22, 30, 31), (31, 30, 25, 24), (5, 4, 32, 33), (33, 32, 34, 35), (35, 34, 27, 26), (29, 28, 11, 10), (19, 18, 36, 37)])
me_baner_2a_002.polygons.foreach_set('use_smooth', [True] * 18)
_uv = me_baner_2a_002.uv_layers.new(name='UVMap')
_uv.uv.foreach_set('vector', [0.626, 0.9601, 0.626, 0.7701, 0.635, 0.7717, 0.635, 0.9604, 0.725, 0.7895, 0.725, 0.9635, 0.71, 0.9629, 0.71, 0.7864, 0.81, 0.8059, 0.81, 0.9663, 0.795, 0.9659, 0.795, 0.8033, 0.84, 0.8104, 0.84, 0.9671, 0.825, 0.9667, 0.825, 0.8082, 0.855, 0.8124, 0.855, 0.9674, 0.84, 0.9671, 0.84, 0.8104, 0.87, 0.8142, 0.87, 0.9677, 0.855, 0.9674, 0.855, 0.8124, 0.65, 0.9608, 0.65, 0.7744, 0.665, 0.7773, 0.665, 0.9613, 0.695, 0.9624, 0.695, 0.7833, 0.71, 0.7864, 0.71, 0.9629, 0.765, 0.9649, 0.765, 0.7978, 0.78, 0.8006, 0.78, 0.9654, 0.81, 0.9663, 0.81, 0.8059, 0.825, 0.8082, 0.825, 0.9667, 0.635, 0.9604, 0.635, 0.7717, 0.65, 0.7744, 0.65, 0.9608, 0.665, 0.9613, 0.665, 0.7773, 0.68, 0.7803, 0.68, 0.9618, 0.68, 0.9618, 0.68, 0.7803, 0.695, 0.7833, 0.695, 0.9624, 0.725, 0.9635, 0.725, 0.7895, 0.735, 0.7916, 0.735, 0.9638, 0.735, 0.9638, 0.735, 0.7916, 0.75, 0.7948, 0.75, 0.9644, 0.75, 0.9644, 0.75, 0.7948, 0.765, 0.7978, 0.765, 0.9649, 0.78, 0.9654, 0.78, 0.8006, 0.795, 0.8033, 0.795, 0.9659, 0.87, 0.9677, 0.87, 0.8142, 0.874, 0.8146, 0.874, 0.9678])
me_baner_2a_002.materials.append(mat_mat_003)
me_baner_2a_002.use_remesh_preserve_volume = False
me_baner_2a_002.use_remesh_preserve_attributes = False
me_baner_2a_002.use_mirror_vertex_groups = False
me_baner_2a_002.update()
me_baner_3a_002 = bpy.data.meshes.new('baner_3a.002')
me_baner_3a_002.from_pydata([(500.2, 537.6, -73.06), (-500.1, 537.6, -73.06), (-500.1, 544.5, -77.66), (500.2, 544.5, -77.66), (500.2, 582.0, -89.97), (-500.1, 582.0, -89.97), (-500.1, 590.8, -90.4), (500.2, 590.8, -90.4), (500.2, 624.6, -83.88), (-500.1, 624.6, -83.88), (-500.1, 632.2, -80.37), (500.2, 632.2, -80.37), (-500.1, 639.4, -76.2), (500.2, 639.4, -76.2), (500.2, 599.7, -89.97), (-500.1, 599.7, -89.97), (-500.1, 608.3, -88.72), (500.2, 608.3, -88.72), (500.2, 616.6, -86.67), (-500.1, 616.6, -86.67), (-500.1, 559.7, -84.89), (500.2, 559.7, -84.89), (500.2, 551.9, -81.62), (-500.1, 551.9, -81.62), (-500.1, 567.8, -87.44), (500.2, 567.8, -87.44), (-500.1, 576.2, -89.22), (500.2, 576.2, -89.22), (-500.1, 646.2, -71.39), (500.2, 646.2, -71.39), (-500.1, 652.5, -66.0), (500.2, 652.5, -66.0), (500.2, 531.2, -67.86), (-500.1, 531.2, -67.86), (-500.1, 527.8, -64.58), (500.2, 527.8, -64.58), (500.2, 653.9, -64.58), (-500.1, 653.9, -64.58)], [], [(0, 1, 2, 3), (4, 5, 6, 7), (8, 9, 10, 11), (11, 10, 12, 13), (14, 15, 16, 17), (18, 19, 9, 8), (20, 21, 22, 23), (24, 25, 21, 20), (26, 27, 25, 24), (5, 4, 27, 26), (15, 14, 7, 6), (19, 18, 17, 16), (28, 29, 13, 12), (30, 31, 29, 28), (1, 0, 32, 33), (23, 22, 3, 2), (34, 33, 32, 35), (36, 31, 30, 37)])
me_baner_3a_002.polygons.foreach_set('use_smooth', [True] * 18)
_uv = me_baner_3a_002.uv_layers.new(name='UVMap')
_uv.uv.foreach_set('vector', [0.65, 0.7328, 0.65, 0.2673, 0.665, 0.2702, 0.665, 0.7298, 0.735, 0.715, 0.735, 0.285, 0.75, 0.2882, 0.75, 0.7118, 0.81, 0.7003, 0.81, 0.2997, 0.825, 0.3021, 0.825, 0.6979, 0.825, 0.6979, 0.825, 0.3021, 0.84, 0.3043, 0.84, 0.6957, 0.765, 0.7087, 0.765, 0.2914, 0.78, 0.2943, 0.78, 0.7057, 0.795, 0.7029, 0.795, 0.2971, 0.81, 0.2997, 0.81, 0.7003, 0.695, 0.2764, 0.695, 0.7236, 0.68, 0.7268, 0.68, 0.2733, 0.71, 0.2796, 0.71, 0.7204, 0.695, 0.7236, 0.695, 0.2764, 0.725, 0.2829, 0.725, 0.7172, 0.71, 0.7204, 0.71, 0.2796, 0.735, 0.285, 0.735, 0.715, 0.725, 0.7172, 0.725, 0.2829, 0.765, 0.2914, 0.765, 0.7087, 0.75, 0.7118, 0.75, 0.2882, 0.795, 0.2971, 0.795, 0.7029, 0.78, 0.7057, 0.78, 0.2943, 0.855, 0.3064, 0.855, 0.6936, 0.84, 0.6957, 0.84, 0.3043, 0.87, 0.3083, 0.87, 0.6918, 0.855, 0.6936, 0.855, 0.3064, 0.65, 0.2673, 0.65, 0.7328, 0.635, 0.7356, 0.635, 0.2644, 0.68, 0.2733, 0.68, 0.7268, 0.665, 0.7298, 0.665, 0.2702, 0.6265, 0.2629, 0.635, 0.2644, 0.635, 0.7356, 0.6265, 0.7371, 0.8736, 0.6914, 0.87, 0.6918, 0.87, 0.3083, 0.8736, 0.3087])
me_baner_3a_002.materials.append(mat_mat_1_001)
me_baner_3a_002.use_remesh_preserve_volume = False
me_baner_3a_002.use_remesh_preserve_attributes = False
me_baner_3a_002.use_mirror_vertex_groups = False
me_baner_3a_002.update()
me_poprzeczka_002 = bpy.data.meshes.new('poprzeczka.002')
me_poprzeczka_002.from_pydata([(500.1, 680.8, 0.0), (680.4, 680.8, 0.0), (680.0, 680.4, -8.854), (500.1, 680.4, -8.854), (-500.2, 680.4, -8.854), (-500.2, 679.1, -17.46), (-678.7, 679.1, -17.46), (-679.9, 680.4, -8.854), (500.1, 679.1, -17.46), (500.1, 677.1, -25.78), (-500.2, 677.1, -25.78), (-500.2, 674.3, -33.77), (-673.8, 674.3, -33.77), (-676.6, 677.1, -25.78), (500.1, 674.3, -33.77), (500.1, 670.8, -41.4), (-500.2, 670.8, -41.4), (-500.2, 666.6, -48.62), (-666.2, 666.6, -48.62), (-670.3, 670.8, -41.4), (500.1, 666.6, -48.62), (500.1, 661.8, -55.4), (-500.2, 661.8, -55.4), (500.1, 656.4, -61.69), (-500.2, 656.4, -61.69), (500.1, 650.5, -67.46), (-500.2, 650.5, -67.46), (650.0, 650.5, -67.46), (643.6, 644.0, -72.66), (500.1, 644.0, -72.66), (636.6, 637.1, -77.26), (500.1, 637.1, -77.26), (629.3, 629.7, -81.22), (500.1, 629.7, -81.22), (-500.2, 629.7, -81.22), (-500.2, 622.0, -84.49), (-621.5, 622.0, -84.49), (-629.3, 629.7, -81.22), (500.1, 622.0, -84.49), (500.1, 613.8, -87.04), (-500.2, 613.8, -87.04), (-500.2, 605.4, -88.82), (-605.0, 605.4, -88.82), (-613.4, 613.8, -87.04), (500.1, 605.4, -88.82), (605.0, 605.4, -88.82), (599.2, 599.7, -89.57), (500.1, 599.7, -89.57), (-500.2, 599.7, -89.57), (500.1, 590.8, -90.0), (-500.2, 590.8, -90.0), (590.4, 590.8, -90.0), (581.5, 582.0, -89.57), (500.1, 582.0, -89.57), (572.9, 573.3, -88.32), (500.1, 573.3, -88.32), (-500.2, 573.3, -88.32), (-500.2, 565.0, -86.27), (-564.6, 565.0, -86.27), (-572.9, 573.3, -88.32), (500.1, 565.0, -86.27), (500.1, 557.0, -83.48), (-500.2, 557.0, -83.48), (-500.2, 549.4, -79.97), (-549.0, 549.4, -79.97), (-556.6, 557.0, -83.48), (500.1, 549.4, -79.97), (549.0, 549.4, -79.97), (541.8, 542.2, -75.8), (500.1, 542.2, -75.8), (-500.2, 542.2, -75.8), (-500.2, 535.4, -70.99), (-535.0, 535.4, -70.99), (-541.7, 542.2, -75.8), (500.1, 535.4, -70.99), (500.1, 529.1, -65.6), (-500.2, 529.1, -65.6), (-500.2, 523.3, -59.65), (-522.9, 523.3, -59.65), (-528.7, 529.1, -65.6), (500.1, 523.3, -59.65), (500.1, 518.1, -53.19), (-500.2, 518.1, -53.19), (500.1, 513.5, -46.26), (-500.2, 513.5, -46.26), (513.1, 513.5, -46.26), (509.2, 509.6, -38.9), (500.1, 509.6, -38.9), (505.9, 506.3, -31.15), (500.1, 506.3, -31.15), (-500.2, 506.3, -31.15), (500.1, 503.8, -23.04), (-500.2, 503.8, -23.04), (503.3, 503.8, -23.04), (501.6, 502.0, -14.62), (500.1, 502.0, -14.62), (-500.2, 502.0, -14.62), (-500.2, 501.2, -8.854), (-500.8, 501.2, -8.854), (-501.5, 502.0, -14.62), (500.1, 501.2, -8.854), (500.8, 501.2, -8.854), (500.4, 500.8, 0.0), (500.1, 500.8, 0.0), (-500.2, 500.8, 0.0), (-500.2, 501.2, 8.854), (-500.8, 501.2, 8.854), (-500.4, 500.8, 0.0), (500.1, 501.2, 8.854), (500.8, 501.2, 8.854), (502.1, 502.5, 17.46), (500.1, 502.5, 17.46), (504.1, 504.5, 25.78), (500.1, 504.5, 25.78), (506.9, 507.3, 33.77), (500.1, 507.3, 33.77), (-500.2, 507.3, 33.77), (500.1, 510.8, 41.4), (-500.2, 510.8, 41.4), (-500.2, 515.0, 48.62), (-514.6, 515.0, 48.62), (-510.4, 510.8, 41.4), (500.1, 515.0, 48.62), (500.1, 519.8, 55.4), (-500.2, 519.8, 55.4), (-500.2, 525.2, 61.69), (-524.8, 525.2, 61.69), (-519.4, 519.8, 55.4), (-500.2, 527.8, 64.18), (500.1, 525.2, 61.69), (500.1, 527.8, 64.18), (-500.2, 531.2, 67.46), (-500.2, 537.6, 72.66), (-537.2, 537.6, 72.66), (-530.7, 531.2, 67.46), (500.1, 537.6, 72.66), (500.1, 544.5, 77.26), (-500.2, 544.5, 77.26), (-500.2, 551.9, 81.22), (-551.5, 551.9, 81.22), (-544.1, 544.5, 77.26), (500.1, 551.9, 81.22), (551.5, 551.9, 81.22), (559.2, 559.7, 84.49), (500.1, 559.7, 84.49), (567.3, 567.8, 87.04), (500.1, 567.8, 87.04), (575.8, 576.2, 88.82), (500.1, 576.2, 88.82), (581.5, 582.0, 89.57), (500.1, 582.0, 89.57), (-500.2, 582.0, 89.57), (500.1, 590.8, 90.0), (-500.2, 590.8, 90.0), (590.4, 590.8, 90.0), (599.2, 599.7, 89.57), (500.1, 599.7, 89.57), (-500.2, 599.7, 89.57), (-500.2, 608.3, 88.32), (-607.8, 608.3, 88.32), (-599.2, 599.7, 89.57), (500.1, 608.3, 88.32), (607.8, 608.3, 88.32), (616.2, 616.6, 86.27), (500.1, 616.6, 86.27), (-500.2, 616.6, 86.27), (-500.2, 624.6, 83.48), (-624.1, 624.6, 83.48), (-616.2, 616.6, 86.27), (500.1, 624.6, 83.48), (500.1, 632.2, 79.97), (-500.2, 632.2, 79.97), (500.1, 639.4, 75.8), (-500.2, 639.4, 75.8), (639.0, 639.4, 75.8), (645.8, 646.2, 70.99), (500.1, 646.2, 70.99), (652.1, 652.5, 65.6), (500.1, 652.5, 65.6), (-500.2, 653.9, 64.18), (-500.2, 658.3, 59.65), (-657.8, 658.3, 59.65), (-653.4, 653.9, 64.18), (500.1, 658.3, 59.65), (657.8, 658.3, 59.65), (663.0, 663.5, 53.19), (500.1, 663.5, 53.19), (-500.2, 663.5, 53.19), (-500.2, 668.1, 46.26), (-667.6, 668.1, 46.26), (-663.0, 663.5, 53.19), (500.1, 668.1, 46.26), (667.6, 668.1, 46.26), (671.6, 672.0, 38.9), (500.1, 672.0, 38.9), (-500.2, 672.0, 38.9), (-500.2, 675.3, 31.15), (-674.9, 675.3, 31.15), (-671.6, 672.0, 38.9), (500.1, 675.3, 31.15), (500.1, 677.8, 23.04), (-500.2, 677.8, 23.04), (-500.2, 679.6, 14.62), (-679.2, 679.6, 14.62), (-677.4, 677.8, 23.04), (500.1, 679.6, 14.62), (679.2, 679.6, 14.62), (680.0, 680.4, 8.854), (500.1, 680.4, 8.854), (-500.2, 680.4, 8.854), (-500.2, 680.8, 0.0), (-680.4, 680.8, 0.0), (-679.9, 680.4, 8.854), (676.7, 677.1, -25.78), (673.9, 674.3, -33.77), (-661.4, 661.8, -55.4), (-656.0, 656.4, -61.69), (-650.0, 650.5, -67.46), (-500.2, 644.0, -72.66), (-643.6, 644.0, -72.66), (-500.2, 637.1, -77.26), (-636.6, 637.1, -77.26), (-599.2, 599.7, -89.57), (-590.4, 590.8, -90.0), (-500.2, 582.0, -89.57), (-581.5, 582.0, -89.57), (564.6, 565.0, -86.27), (556.6, 557.0, -83.48), (535.0, 535.4, -70.99), (528.7, 529.1, -65.6), (522.9, 523.3, -59.65), (-517.7, 518.1, -53.19), (-513.1, 513.5, -46.26), (-500.2, 509.6, -38.9), (-509.2, 509.6, -38.9), (-505.9, 506.3, -31.15), (-503.3, 503.8, -23.04), (-500.2, 502.5, 17.46), (-502.1, 502.5, 17.46), (-500.2, 504.5, 25.78), (-504.1, 504.5, 25.78), (-506.9, 507.3, 33.77), (510.4, 510.8, 41.4), (514.6, 515.0, 48.62), (519.4, 519.8, 55.4), (524.8, 525.2, 61.69), (-527.3, 527.8, 64.18), (500.1, 531.2, 67.46), (530.7, 531.2, 67.46), (537.2, 537.6, 72.66), (544.1, 544.5, 77.26), (-500.2, 559.7, 84.49), (-559.2, 559.7, 84.49), (-500.2, 567.8, 87.04), (-567.3, 567.8, 87.04), (-500.2, 576.2, 88.82), (-575.8, 576.2, 88.82), (-581.5, 582.0, 89.57), (-590.4, 590.8, 90.0), (-631.8, 632.2, 79.97), (-639.0, 639.4, 75.8), (-500.2, 646.2, 70.99), (-645.8, 646.2, 70.99), (-500.2, 652.5, 65.6), (-652.1, 652.5, 65.6), (500.1, 653.9, 64.18), (653.5, 653.9, 64.18), (674.9, 675.3, 31.15), (678.7, 679.1, -17.46), (670.4, 670.8, -41.4), (666.2, 666.6, -48.62), (661.4, 661.8, -55.4), (656.0, 656.4, -61.69), (621.5, 622.0, -84.49), (613.4, 613.8, -87.04), (517.7, 518.1, -53.19), (527.3, 527.8, 64.18), (624.2, 624.6, 83.48), (631.8, 632.2, 79.97), (677.4, 677.8, 23.04)], [], [(0, 1, 2, 3), (4, 5, 6, 7), (5, 8, 9, 10), (10, 11, 12, 13), (11, 14, 15, 16), (16, 17, 18, 19), (17, 20, 21, 22), (22, 21, 23, 24), (24, 23, 25, 26), (25, 27, 28, 29), (29, 28, 30, 31), (31, 30, 32, 33), (34, 35, 36, 37), (35, 38, 39, 40), (40, 41, 42, 43), (44, 45, 46, 47), (48, 47, 49, 50), (49, 51, 52, 53), (53, 52, 54, 55), (56, 57, 58, 59), (57, 60, 61, 62), (62, 63, 64, 65), (66, 67, 68, 69), (70, 71, 72, 73), (71, 74, 75, 76), (76, 77, 78, 79), (77, 80, 81, 82), (82, 81, 83, 84), (83, 85, 86, 87), (87, 86, 88, 89), (90, 89, 91, 92), (91, 93, 94, 95), (96, 97, 98, 99), (100, 101, 102, 103), (104, 105, 106, 107), (108, 109, 110, 111), (111, 110, 112, 113), (113, 112, 114, 115), (116, 115, 117, 118), (118, 119, 120, 121), (119, 122, 123, 124), (124, 125, 126, 127), (128, 125, 129, 130), (131, 132, 133, 134), (132, 135, 136, 137), (137, 138, 139, 140), (141, 142, 143, 144), (144, 143, 145, 146), (146, 145, 147, 148), (148, 147, 149, 150), (151, 150, 152, 153), (152, 154, 155, 156), (157, 158, 159, 160), (161, 162, 163, 164), (165, 166, 167, 168), (166, 169, 170, 171), (171, 170, 172, 173), (172, 174, 175, 176), (176, 175, 177, 178), (179, 180, 181, 182), (183, 184, 185, 186), (187, 188, 189, 190), (191, 192, 193, 194), (195, 196, 197, 198), (196, 199, 200, 201), (201, 202, 203, 204), (205, 206, 207, 208), (209, 210, 211, 212), (4, 7, 211, 210), (4, 3, 8, 5), (10, 13, 6, 5), (9, 213, 214, 14), (16, 19, 12, 11), (16, 15, 20, 17), (22, 215, 18, 17), (24, 216, 215, 22), (26, 217, 216, 24), (218, 219, 217, 26), (220, 221, 219, 218), (34, 37, 221, 220), (34, 33, 38, 35), (40, 43, 36, 35), (40, 39, 44, 41), (48, 222, 42, 41), (50, 223, 222, 48), (224, 225, 223, 50), (56, 59, 225, 224), (55, 54, 226, 60), (62, 65, 58, 57), (61, 227, 67, 66), (70, 73, 64, 63), (69, 68, 228, 74), (76, 79, 72, 71), (75, 229, 230, 80), (82, 231, 78, 77), (84, 232, 231, 82), (233, 234, 232, 84), (90, 235, 234, 233), (92, 236, 235, 90), (96, 99, 236, 92), (95, 94, 101, 100), (104, 107, 98, 97), (103, 102, 109, 108), (237, 238, 106, 105), (239, 240, 238, 237), (116, 241, 240, 239), (118, 121, 241, 116), (117, 242, 243, 122), (124, 127, 120, 119), (123, 244, 245, 129), (128, 246, 126, 125), (247, 248, 249, 135), (137, 140, 133, 132), (136, 250, 142, 141), (251, 252, 139, 138), (253, 254, 252, 251), (255, 256, 254, 253), (151, 257, 256, 255), (153, 258, 257, 151), (157, 160, 258, 153), (157, 156, 161, 158), (165, 168, 159, 158), (165, 164, 169, 166), (171, 259, 167, 166), (173, 260, 259, 171), (261, 262, 260, 173), (263, 264, 262, 261), (265, 266, 184, 183), (187, 190, 181, 180), (187, 186, 191, 188), (195, 198, 189, 188), (194, 193, 267, 199), (201, 204, 197, 196), (201, 200, 205, 202), (209, 212, 203, 202), (209, 208, 0, 210), (3, 4, 210, 0), (8, 268, 213, 9), (14, 214, 269, 15), (20, 270, 271, 21), (21, 271, 272, 23), (23, 272, 27, 25), (29, 218, 26, 25), (31, 220, 218, 29), (33, 34, 220, 31), (38, 273, 274, 39), (47, 48, 41, 44), (47, 46, 51, 49), (53, 224, 50, 49), (55, 56, 224, 53), (60, 226, 227, 61), (69, 70, 63, 66), (74, 228, 229, 75), (80, 230, 275, 81), (81, 275, 85, 83), (87, 233, 84, 83), (89, 90, 233, 87), (89, 88, 93, 91), (95, 96, 92, 91), (103, 104, 97, 100), (111, 237, 105, 108), (113, 239, 237, 111), (115, 116, 239, 113), (115, 114, 242, 117), (122, 243, 244, 123), (130, 276, 248, 247), (135, 249, 250, 136), (144, 251, 138, 141), (146, 253, 251, 144), (148, 255, 253, 146), (150, 151, 255, 148), (150, 149, 154, 152), (156, 157, 153, 152), (164, 165, 158, 161), (169, 277, 278, 170), (170, 278, 174, 172), (176, 261, 173, 172), (178, 263, 261, 176), (186, 187, 180, 183), (194, 195, 188, 191), (199, 267, 279, 200), (208, 209, 202, 205), (3, 2, 268, 8), (14, 11, 10, 9), (15, 269, 270, 20), (33, 32, 273, 38), (39, 274, 45, 44), (60, 57, 56, 55), (66, 63, 62, 61), (74, 71, 70, 69), (80, 77, 76, 75), (100, 97, 96, 95), (108, 105, 104, 103), (122, 119, 118, 117), (129, 125, 124, 123), (135, 132, 131, 247), (141, 138, 137, 136), (156, 155, 162, 161), (164, 163, 277, 169), (265, 183, 180, 179), (186, 185, 192, 191), (199, 196, 195, 194), (200, 279, 206, 205), (208, 207, 1, 0), (130, 247, 131, 128), (182, 264, 263, 179), (128, 131, 134, 246), (265, 178, 177, 266), (130, 129, 245, 276), (179, 263, 178, 265)])
me_poprzeczka_002.polygons.foreach_set('use_smooth', [True] * 210)
_uv = me_poprzeczka_002.uv_layers.new(name='UVMap')
_uv.uv.foreach_set('vector', [0.0, 0.3162, 0.0, 0.25, 0.015, 0.25, 0.015, 0.3161, 0.015, 0.6839, 0.03, 0.6842, 0.03, 0.75, 0.015, 0.75, 0.03, 0.6842, 0.03, 0.3158, 0.045, 0.3152, 0.045, 0.6848, 0.045, 0.6848, 0.06, 0.6856, 0.06, 0.75, 0.045, 0.75, 0.06, 0.6856, 0.06, 0.3145, 0.075, 0.3135, 0.075, 0.6865, 0.075, 0.6865, 0.09, 0.6877, 0.09, 0.75, 0.075, 0.75, 0.09, 0.6877, 0.09, 0.3123, 0.105, 0.311, 0.105, 0.6891, 0.105, 0.6891, 0.105, 0.311, 0.12, 0.3094, 0.12, 0.6906, 0.12, 0.6906, 0.12, 0.3094, 0.135, 0.3077, 0.135, 0.6924, 0.135, 0.3077, 0.135, 0.25, 0.15, 0.25, 0.15, 0.3057, 0.15, 0.3057, 0.15, 0.25, 0.165, 0.25, 0.165, 0.3036, 0.165, 0.3036, 0.165, 0.25, 0.18, 0.25, 0.18, 0.3013, 0.18, 0.6987, 0.195, 0.7012, 0.195, 0.75, 0.18, 0.75, 0.195, 0.7012, 0.195, 0.2988, 0.21, 0.2962, 0.21, 0.7039, 0.21, 0.7039, 0.225, 0.7067, 0.225, 0.75, 0.21, 0.75, 0.225, 0.2934, 0.225, 0.25, 0.235, 0.25, 0.235, 0.2914, 0.235, 0.7087, 0.235, 0.2914, 0.25, 0.2882, 0.25, 0.7118, 0.25, 0.2882, 0.25, 0.25, 0.265, 0.25, 0.265, 0.285, 0.265, 0.285, 0.265, 0.25, 0.28, 0.25, 0.28, 0.2818, 0.28, 0.7183, 0.295, 0.7215, 0.295, 0.75, 0.28, 0.75, 0.295, 0.7215, 0.295, 0.2786, 0.31, 0.2754, 0.31, 0.7247, 0.31, 0.7247, 0.325, 0.7278, 0.325, 0.75, 0.31, 0.75, 0.325, 0.2723, 0.325, 0.25, 0.34, 0.25, 0.34, 0.2692, 0.34, 0.7308, 0.355, 0.7337, 0.355, 0.75, 0.34, 0.75, 0.355, 0.7337, 0.355, 0.2663, 0.37, 0.2635, 0.37, 0.7365, 0.37, 0.7365, 0.385, 0.7391, 0.385, 0.75, 0.37, 0.75, 0.385, 0.7391, 0.385, 0.2609, 0.4, 0.2585, 0.4, 0.7415, 0.4, 0.7415, 0.4, 0.2585, 0.415, 0.2564, 0.415, 0.7437, 0.415, 0.2564, 0.415, 0.25, 0.43, 0.25, 0.43, 0.2545, 0.43, 0.2545, 0.43, 0.25, 0.445, 0.25, 0.445, 0.2529, 0.445, 0.7472, 0.445, 0.2529, 0.46, 0.2516, 0.46, 0.7484, 0.46, 0.2516, 0.46, 0.25, 0.475, 0.25, 0.475, 0.2507, 0.475, 0.7493, 0.485, 0.7497, 0.485, 0.75, 0.475, 0.75, 0.485, 0.2504, 0.485, 0.25, 0.5, 0.25, 0.5, 0.2501, 0.5, 0.7499, 0.515, 0.7497, 0.515, 0.75, 0.5, 0.75, 0.515, 0.2504, 0.515, 0.25, 0.53, 0.25, 0.53, 0.251, 0.53, 0.251, 0.53, 0.25, 0.545, 0.25, 0.545, 0.252, 0.545, 0.252, 0.545, 0.25, 0.56, 0.25, 0.56, 0.2534, 0.56, 0.7467, 0.56, 0.2534, 0.575, 0.2551, 0.575, 0.745, 0.575, 0.745, 0.59, 0.743, 0.59, 0.75, 0.575, 0.75, 0.59, 0.743, 0.59, 0.257, 0.605, 0.2593, 0.605, 0.7408, 0.605, 0.7408, 0.62, 0.7383, 0.62, 0.75, 0.605, 0.75, 0.6265, 0.7371, 0.62, 0.7383, 0.62, 0.2618, 0.6265, 0.2629, 0.635, 0.7356, 0.65, 0.7328, 0.65, 0.75, 0.635, 0.75, 0.65, 0.7328, 0.65, 0.2673, 0.665, 0.2702, 0.665, 0.7298, 0.665, 0.7298, 0.68, 0.7268, 0.68, 0.75, 0.665, 0.75, 0.68, 0.2733, 0.68, 0.25, 0.695, 0.25, 0.695, 0.2764, 0.695, 0.2764, 0.695, 0.25, 0.71, 0.25, 0.71, 0.2796, 0.71, 0.2796, 0.71, 0.25, 0.725, 0.25, 0.725, 0.2829, 0.725, 0.2829, 0.725, 0.25, 0.735, 0.25, 0.735, 0.285, 0.735, 0.715, 0.735, 0.285, 0.75, 0.2882, 0.75, 0.7118, 0.75, 0.2882, 0.75, 0.25, 0.765, 0.25, 0.765, 0.2914, 0.765, 0.7087, 0.78, 0.7057, 0.78, 0.75, 0.765, 0.75, 0.78, 0.2943, 0.78, 0.25, 0.795, 0.25, 0.795, 0.2971, 0.795, 0.7029, 0.81, 0.7003, 0.81, 0.75, 0.795, 0.75, 0.81, 0.7003, 0.81, 0.2997, 0.825, 0.3021, 0.825, 0.6979, 0.825, 0.6979, 0.825, 0.3021, 0.84, 0.3043, 0.84, 0.6957, 0.84, 0.3043, 0.84, 0.25, 0.855, 0.25, 0.855, 0.3064, 0.855, 0.3064, 0.855, 0.25, 0.87, 0.25, 0.87, 0.3083, 0.8736, 0.6914, 0.885, 0.6901, 0.885, 0.75, 0.8736, 0.75, 0.885, 0.31, 0.885, 0.25, 0.9, 0.25, 0.9, 0.3114, 0.9, 0.6886, 0.915, 0.6873, 0.915, 0.75, 0.9, 0.75, 0.915, 0.3127, 0.915, 0.25, 0.93, 0.25, 0.93, 0.3138, 0.93, 0.6862, 0.945, 0.6853, 0.945, 0.75, 0.93, 0.75, 0.945, 0.6853, 0.945, 0.3147, 0.96, 0.3154, 0.96, 0.6846, 0.96, 0.6846, 0.975, 0.6841, 0.975, 0.75, 0.96, 0.75, 0.975, 0.3159, 0.975, 0.25, 0.985, 0.25, 0.985, 0.3161, 0.985, 0.6839, 1.0, 0.6838, 1.0, 0.75, 0.985, 0.75, 0.015, 0.6839, 0.015, 0.75, 0.0, 0.75, 0.0, 0.6838, 0.015, 0.6839, 0.015, 0.3161, 0.03, 0.3158, 0.03, 0.6842, 0.045, 0.6848, 0.045, 0.75, 0.03, 0.75, 0.03, 0.6842, 0.045, 0.3152, 0.045, 0.25, 0.06, 0.25, 0.06, 0.3145, 0.075, 0.6865, 0.075, 0.75, 0.06, 0.75, 0.06, 0.6856, 0.075, 0.6865, 0.075, 0.3135, 0.09, 0.3123, 0.09, 0.6877, 0.105, 0.6891, 0.105, 0.75, 0.09, 0.75, 0.09, 0.6877, 0.12, 0.6906, 0.12, 0.75, 0.105, 0.75, 0.105, 0.6891, 0.135, 0.6924, 0.135, 0.75, 0.12, 0.75, 0.12, 0.6906, 0.15, 0.6943, 0.15, 0.75, 0.135, 0.75, 0.135, 0.6924, 0.165, 0.6964, 0.165, 0.75, 0.15, 0.75, 0.15, 0.6943, 0.18, 0.6987, 0.18, 0.75, 0.165, 0.75, 0.165, 0.6964, 0.18, 0.6987, 0.18, 0.3013, 0.195, 0.2988, 0.195, 0.7012, 0.21, 0.7039, 0.21, 0.75, 0.195, 0.75, 0.195, 0.7012, 0.21, 0.7039, 0.21, 0.2962, 0.225, 0.2934, 0.225, 0.7067, 0.235, 0.7087, 0.235, 0.75, 0.225, 0.75, 0.225, 0.7067, 0.25, 0.7118, 0.25, 0.75, 0.235, 0.75, 0.235, 0.7087, 0.265, 0.715, 0.265, 0.75, 0.25, 0.75, 0.25, 0.7118, 0.28, 0.7183, 0.28, 0.75, 0.265, 0.75, 0.265, 0.715, 0.28, 0.2818, 0.28, 0.25, 0.295, 0.25, 0.295, 0.2786, 0.31, 0.7247, 0.31, 0.75, 0.295, 0.75, 0.295, 0.7215, 0.31, 0.2754, 0.31, 0.25, 0.325, 0.25, 0.325, 0.2723, 0.34, 0.7308, 0.34, 0.75, 0.325, 0.75, 0.325, 0.7278, 0.34, 0.2692, 0.34, 0.25, 0.355, 0.25, 0.355, 0.2663, 0.37, 0.7365, 0.37, 0.75, 0.355, 0.75, 0.355, 0.7337, 0.37, 0.2635, 0.37, 0.25, 0.385, 0.25, 0.385, 0.2609, 0.4, 0.7415, 0.4, 0.75, 0.385, 0.75, 0.385, 0.7391, 0.415, 0.7437, 0.415, 0.75, 0.4, 0.75, 0.4, 0.7415, 0.43, 0.7456, 0.43, 0.75, 0.415, 0.75, 0.415, 0.7437, 0.445, 0.7472, 0.445, 0.75, 0.43, 0.75, 0.43, 0.7456, 0.46, 0.7484, 0.46, 0.75, 0.445, 0.75, 0.445, 0.7472, 0.475, 0.7493, 0.475, 0.75, 0.46, 0.75, 0.46, 0.7484, 0.475, 0.2507, 0.475, 0.25, 0.485, 0.25, 0.485, 0.2504, 0.5, 0.7499, 0.5, 0.75, 0.485, 0.75, 0.485, 0.7497, 0.5, 0.2501, 0.5, 0.25, 0.515, 0.25, 0.515, 0.2504, 0.53, 0.7491, 0.53, 0.75, 0.515, 0.75, 0.515, 0.7497, 0.545, 0.7481, 0.545, 0.75, 0.53, 0.75, 0.53, 0.7491, 0.56, 0.7467, 0.56, 0.75, 0.545, 0.75, 0.545, 0.7481, 0.575, 0.745, 0.575, 0.75, 0.56, 0.75, 0.56, 0.7467, 0.575, 0.2551, 0.575, 0.25, 0.59, 0.25, 0.59, 0.257, 0.605, 0.7408, 0.605, 0.75, 0.59, 0.75, 0.59, 0.743, 0.605, 0.2593, 0.605, 0.25, 0.62, 0.25, 0.62, 0.2618, 0.6265, 0.7371, 0.6265, 0.75, 0.62, 0.75, 0.62, 0.7383, 0.635, 0.2644, 0.635, 0.25, 0.65, 0.25, 0.65, 0.2673, 0.665, 0.7298, 0.665, 0.75, 0.65, 0.75, 0.65, 0.7328, 0.665, 0.2702, 0.665, 0.25, 0.68, 0.25, 0.68, 0.2733, 0.695, 0.7236, 0.695, 0.75, 0.68, 0.75, 0.68, 0.7268, 0.71, 0.7204, 0.71, 0.75, 0.695, 0.75, 0.695, 0.7236, 0.725, 0.7172, 0.725, 0.75, 0.71, 0.75, 0.71, 0.7204, 0.735, 0.715, 0.735, 0.75, 0.725, 0.75, 0.725, 0.7172, 0.75, 0.7118, 0.75, 0.75, 0.735, 0.75, 0.735, 0.715, 0.765, 0.7087, 0.765, 0.75, 0.75, 0.75, 0.75, 0.7118, 0.765, 0.7087, 0.765, 0.2914, 0.78, 0.2943, 0.78, 0.7057, 0.795, 0.7029, 0.795, 0.75, 0.78, 0.75, 0.78, 0.7057, 0.795, 0.7029, 0.795, 0.2971, 0.81, 0.2997, 0.81, 0.7003, 0.825, 0.6979, 0.825, 0.75, 0.81, 0.75, 0.81, 0.7003, 0.84, 0.6957, 0.84, 0.75, 0.825, 0.75, 0.825, 0.6979, 0.855, 0.6936, 0.855, 0.75, 0.84, 0.75, 0.84, 0.6957, 0.87, 0.6918, 0.87, 0.75, 0.855, 0.75, 0.855, 0.6936, 0.8736, 0.3087, 0.8736, 0.25, 0.885, 0.25, 0.885, 0.31, 0.9, 0.6886, 0.9, 0.75, 0.885, 0.75, 0.885, 0.6901, 0.9, 0.6886, 0.9, 0.3114, 0.915, 0.3127, 0.915, 0.6873, 0.93, 0.6862, 0.93, 0.75, 0.915, 0.75, 0.915, 0.6873, 0.93, 0.3138, 0.93, 0.25, 0.945, 0.25, 0.945, 0.3147, 0.96, 0.6846, 0.96, 0.75, 0.945, 0.75, 0.945, 0.6853, 0.96, 0.6846, 0.96, 0.3154, 0.975, 0.3159, 0.975, 0.6841, 0.985, 0.6839, 0.985, 0.75, 0.975, 0.75, 0.975, 0.6841, 0.985, 0.6839, 0.985, 0.3161, 1.0, 0.3162, 1.0, 0.6838, 0.015, 0.3161, 0.015, 0.6839, 0.0, 0.6838, 0.0, 0.3162, 0.03, 0.3158, 0.03, 0.25, 0.045, 0.25, 0.045, 0.3152, 0.06, 0.3145, 0.06, 0.25, 0.075, 0.25, 0.075, 0.3135, 0.09, 0.3123, 0.09, 0.25, 0.105, 0.25, 0.105, 0.311, 0.105, 0.311, 0.105, 0.25, 0.12, 0.25, 0.12, 0.3094, 0.12, 0.3094, 0.12, 0.25, 0.135, 0.25, 0.135, 0.3077, 0.15, 0.3057, 0.15, 0.6943, 0.135, 0.6924, 0.135, 0.3077, 0.165, 0.3036, 0.165, 0.6964, 0.15, 0.6943, 0.15, 0.3057, 0.18, 0.3013, 0.18, 0.6987, 0.165, 0.6964, 0.165, 0.3036, 0.195, 0.2988, 0.195, 0.25, 0.21, 0.25, 0.21, 0.2962, 0.235, 0.2914, 0.235, 0.7087, 0.225, 0.7067, 0.225, 0.2934, 0.235, 0.2914, 0.235, 0.25, 0.25, 0.25, 0.25, 0.2882, 0.265, 0.285, 0.265, 0.715, 0.25, 0.7118, 0.25, 0.2882, 0.28, 0.2818, 0.28, 0.7183, 0.265, 0.715, 0.265, 0.285, 0.295, 0.2786, 0.295, 0.25, 0.31, 0.25, 0.31, 0.2754, 0.34, 0.2692, 0.34, 0.7308, 0.325, 0.7278, 0.325, 0.2723, 0.355, 0.2663, 0.355, 0.25, 0.37, 0.25, 0.37, 0.2635, 0.385, 0.2609, 0.385, 0.25, 0.4, 0.25, 0.4, 0.2585, 0.4, 0.2585, 0.4, 0.25, 0.415, 0.25, 0.415, 0.2564, 0.43, 0.2545, 0.43, 0.7456, 0.415, 0.7437, 0.415, 0.2564, 0.445, 0.2529, 0.445, 0.7472, 0.43, 0.7456, 0.43, 0.2545, 0.445, 0.2529, 0.445, 0.25, 0.46, 0.25, 0.46, 0.2516, 0.475, 0.2507, 0.475, 0.7493, 0.46, 0.7484, 0.46, 0.2516, 0.5, 0.2501, 0.5, 0.7499, 0.485, 0.7497, 0.485, 0.2504, 0.53, 0.251, 0.53, 0.7491, 0.515, 0.7497, 0.515, 0.2504, 0.545, 0.252, 0.545, 0.7481, 0.53, 0.7491, 0.53, 0.251, 0.56, 0.2534, 0.56, 0.7467, 0.545, 0.7481, 0.545, 0.252, 0.56, 0.2534, 0.56, 0.25, 0.575, 0.25, 0.575, 0.2551, 0.59, 0.257, 0.59, 0.25, 0.605, 0.25, 0.605, 0.2593, 0.6265, 0.2629, 0.6265, 0.25, 0.635, 0.25, 0.635, 0.2644, 0.65, 0.2673, 0.65, 0.25, 0.665, 0.25, 0.665, 0.2702, 0.695, 0.2764, 0.695, 0.7236, 0.68, 0.7268, 0.68, 0.2733, 0.71, 0.2796, 0.71, 0.7204, 0.695, 0.7236, 0.695, 0.2764, 0.725, 0.2829, 0.725, 0.7172, 0.71, 0.7204, 0.71, 0.2796, 0.735, 0.285, 0.735, 0.715, 0.725, 0.7172, 0.725, 0.2829, 0.735, 0.285, 0.735, 0.25, 0.75, 0.25, 0.75, 0.2882, 0.765, 0.2914, 0.765, 0.7087, 0.75, 0.7118, 0.75, 0.2882, 0.795, 0.2971, 0.795, 0.7029, 0.78, 0.7057, 0.78, 0.2943, 0.81, 0.2997, 0.81, 0.25, 0.825, 0.25, 0.825, 0.3021, 0.825, 0.3021, 0.825, 0.25, 0.84, 0.25, 0.84, 0.3043, 0.855, 0.3064, 0.855, 0.6936, 0.84, 0.6957, 0.84, 0.3043, 0.87, 0.3083, 0.87, 0.6918, 0.855, 0.6936, 0.855, 0.3064, 0.9, 0.3114, 0.9, 0.6886, 0.885, 0.6901, 0.885, 0.31, 0.93, 0.3138, 0.93, 0.6862, 0.915, 0.6873, 0.915, 0.3127, 0.945, 0.3147, 0.945, 0.25, 0.96, 0.25, 0.96, 0.3154, 0.985, 0.3161, 0.985, 0.6839, 0.975, 0.6841, 0.975, 0.3159, 0.015, 0.3161, 0.015, 0.25, 0.03, 0.25, 0.03, 0.3158, 0.06, 0.3145, 0.06, 0.6856, 0.045, 0.6848, 0.045, 0.3152, 0.075, 0.3135, 0.075, 0.25, 0.09, 0.25, 0.09, 0.3123, 0.18, 0.3013, 0.18, 0.25, 0.195, 0.25, 0.195, 0.2988, 0.21, 0.2962, 0.21, 0.25, 0.225, 0.25, 0.225, 0.2934, 0.295, 0.2786, 0.295, 0.7215, 0.28, 0.7183, 0.28, 0.2818, 0.325, 0.2723, 0.325, 0.7278, 0.31, 0.7247, 0.31, 0.2754, 0.355, 0.2663, 0.355, 0.7337, 0.34, 0.7308, 0.34, 0.2692, 0.385, 0.2609, 0.385, 0.7391, 0.37, 0.7365, 0.37, 0.2635, 0.485, 0.2504, 0.485, 0.7497, 0.475, 0.7493, 0.475, 0.2507, 0.515, 0.2504, 0.515, 0.7497, 0.5, 0.7499, 0.5, 0.2501, 0.59, 0.257, 0.59, 0.743, 0.575, 0.745, 0.575, 0.2551, 0.62, 0.2618, 0.62, 0.7383, 0.605, 0.7408, 0.605, 0.2593, 0.65, 0.2673, 0.65, 0.7328, 0.635, 0.7356, 0.635, 0.2644, 0.68, 0.2733, 0.68, 0.7268, 0.665, 0.7298, 0.665, 0.2702, 0.765, 0.2914, 0.765, 0.25, 0.78, 0.25, 0.78, 0.2943, 0.795, 0.2971, 0.795, 0.25, 0.81, 0.25, 0.81, 0.2997, 0.8736, 0.3087, 0.885, 0.31, 0.885, 0.6901, 0.8736, 0.6914, 0.9, 0.3114, 0.9, 0.25, 0.915, 0.25, 0.915, 0.3127, 0.945, 0.3147, 0.945, 0.6853, 0.93, 0.6862, 0.93, 0.3138, 0.96, 0.3154, 0.96, 0.25, 0.975, 0.25, 0.975, 0.3159, 0.985, 0.3161, 0.985, 0.25, 1.0, 0.25, 1.0, 0.3162, 0.6265, 0.2629, 0.635, 0.2644, 0.635, 0.7356, 0.6265, 0.7371, 0.8736, 0.75, 0.87, 0.75, 0.87, 0.6918, 0.8736, 0.6914, 0.6265, 0.7371, 0.635, 0.7356, 0.635, 0.75, 0.6265, 0.75, 0.8736, 0.3087, 0.87, 0.3083, 0.87, 0.25, 0.8736, 0.25, 0.6265, 0.2629, 0.62, 0.2618, 0.62, 0.25, 0.6265, 0.25, 0.8736, 0.6914, 0.87, 0.6918, 0.87, 0.3083, 0.8736, 0.3087])
me_poprzeczka_002.materials.append(mat_mat_003)
me_poprzeczka_002.use_remesh_preserve_volume = False
me_poprzeczka_002.use_remesh_preserve_attributes = False
me_poprzeczka_002.use_mirror_vertex_groups = False
me_poprzeczka_002.update()
me_baner_1a_002 = bpy.data.meshes.new('baner_1a.002')
me_baner_1a_002.from_pydata([(-653.6, 84.6, -64.32), (-653.6, 485.1, -64.32), (-650.1, 485.1, -67.76), (-650.1, 84.6, -67.76), (-605.0, 485.1, -89.12), (-605.0, 84.6, -89.12), (-613.5, 84.6, -87.34), (-613.5, 485.1, -87.34), (-556.7, 485.1, -83.78), (-556.6, 84.6, -83.78), (-564.6, 84.6, -86.57), (-564.6, 485.1, -86.57), (-541.8, 485.1, -76.1), (-541.8, 84.6, -76.1), (-549.0, 84.6, -80.27), (-549.0, 485.1, -80.27), (-535.0, 485.1, -71.29), (-535.0, 84.6, -71.29), (-528.7, 485.1, -65.9), (-528.7, 84.6, -65.9), (-643.6, 84.6, -72.96), (-643.6, 485.1, -72.96), (-636.7, 485.1, -77.56), (-636.7, 84.6, -77.56), (-621.6, 84.6, -84.79), (-621.6, 485.1, -84.79), (-581.6, 84.6, -89.87), (-581.6, 485.1, -89.87), (-573.0, 485.1, -88.62), (-573.0, 84.6, -88.62), (-629.3, 485.1, -81.52), (-629.3, 84.6, -81.52), (-599.3, 485.1, -89.87), (-599.3, 84.6, -89.87), (-590.4, 485.1, -90.3), (-590.4, 84.6, -90.3), (-527.2, 485.1, -64.32), (-527.2, 84.6, -64.32)], [], [(0, 1, 2, 3), (4, 5, 6, 7), (8, 9, 10, 11), (12, 13, 14, 15), (16, 17, 13, 12), (18, 19, 17, 16), (20, 21, 22, 23), (24, 25, 7, 6), (26, 27, 28, 29), (9, 8, 15, 14), (3, 2, 21, 20), (23, 22, 30, 31), (31, 30, 25, 24), (5, 4, 32, 33), (33, 32, 34, 35), (35, 34, 27, 26), (29, 28, 11, 10), (19, 18, 36, 37)])
me_baner_1a_002.polygons.foreach_set('use_smooth', [True] * 18)
_uv = me_baner_1a_002.uv_layers.new(name='UVMap')
_uv.uv.foreach_set('vector', [0.626, 0.9601, 0.626, 0.7701, 0.635, 0.7717, 0.635, 0.9604, 0.725, 0.7895, 0.725, 0.9635, 0.71, 0.9629, 0.71, 0.7864, 0.81, 0.8059, 0.81, 0.9663, 0.795, 0.9659, 0.795, 0.8033, 0.84, 0.8104, 0.84, 0.9671, 0.825, 0.9667, 0.825, 0.8082, 0.855, 0.8124, 0.855, 0.9674, 0.84, 0.9671, 0.84, 0.8104, 0.87, 0.8142, 0.87, 0.9677, 0.855, 0.9674, 0.855, 0.8124, 0.65, 0.9608, 0.65, 0.7744, 0.665, 0.7773, 0.665, 0.9613, 0.695, 0.9624, 0.695, 0.7833, 0.71, 0.7864, 0.71, 0.9629, 0.765, 0.9649, 0.765, 0.7978, 0.78, 0.8006, 0.78, 0.9654, 0.81, 0.9663, 0.81, 0.8059, 0.825, 0.8082, 0.825, 0.9667, 0.635, 0.9604, 0.635, 0.7717, 0.65, 0.7744, 0.65, 0.9608, 0.665, 0.9613, 0.665, 0.7773, 0.68, 0.7803, 0.68, 0.9618, 0.68, 0.9618, 0.68, 0.7803, 0.695, 0.7833, 0.695, 0.9624, 0.725, 0.9635, 0.725, 0.7895, 0.735, 0.7916, 0.735, 0.9638, 0.735, 0.9638, 0.735, 0.7916, 0.75, 0.7948, 0.75, 0.9644, 0.75, 0.9644, 0.75, 0.7948, 0.765, 0.7978, 0.765, 0.9649, 0.78, 0.9654, 0.78, 0.8006, 0.795, 0.8033, 0.795, 0.9659, 0.87, 0.9677, 0.87, 0.8142, 0.874, 0.8146, 0.874, 0.9678])
me_baner_1a_002.materials.append(mat_mat_003)
me_baner_1a_002.use_remesh_preserve_volume = False
me_baner_1a_002.use_remesh_preserve_attributes = False
me_baner_1a_002.use_mirror_vertex_groups = False
me_baner_1a_002.update()
me_noga_1_002 = bpy.data.meshes.new('noga_1.002')
me_noga_1_002.from_pydata([(-680.4, 485.1, 0.0), (-680.4, 680.8, 0.0), (-679.9, 680.4, -8.854), (-679.9, 485.1, -8.854), (-680.0, 84.6, -8.854), (-678.7, 84.6, -17.46), (-678.7, 0.438, -17.46), (-680.0, 0.438, -8.854), (-678.7, 485.1, -17.46), (-678.7, 679.1, -17.46), (-676.6, 677.1, -25.78), (-676.6, 485.1, -25.78), (-676.7, 84.6, -25.78), (-673.8, 485.1, -33.77), (-673.9, 84.6, -33.77), (-673.8, 674.3, -33.77), (-670.3, 670.8, -41.4), (-670.3, 485.1, -41.4), (-670.4, 84.6, -41.4), (-666.2, 84.6, -48.62), (-666.2, 0.4378, -48.62), (-670.4, 0.4379, -41.4), (-666.2, 485.1, -48.62), (-666.2, 666.6, -48.62), (-661.4, 661.8, -55.4), (-661.4, 485.1, -55.4), (-656.0, 656.4, -61.69), (-656.0, 485.1, -61.69), (-650.0, 650.5, -67.46), (-650.0, 485.1, -67.46), (-643.6, 644.0, -72.66), (-643.6, 485.1, -72.66), (-636.6, 637.1, -77.26), (-636.6, 485.1, -77.26), (-629.3, 629.7, -81.22), (-629.3, 485.1, -81.22), (-629.3, 84.6, -81.22), (-621.5, 485.1, -84.49), (-621.5, 84.6, -84.49), (-621.5, 622.0, -84.49), (-613.4, 613.8, -87.04), (-613.4, 485.1, -87.04), (-613.4, 84.6, -87.04), (-605.0, 84.6, -88.82), (-605.0, 0.4368, -88.82), (-613.4, 0.437, -87.04), (-605.0, 485.1, -88.82), (-605.0, 605.4, -88.82), (-599.2, 599.7, -89.57), (-599.2, 485.1, -89.57), (-590.4, 590.8, -90.0), (-590.4, 485.1, -90.0), (-581.5, 582.0, -89.57), (-581.5, 485.1, -89.57), (-572.9, 573.3, -88.32), (-572.9, 485.1, -88.32), (-572.9, 84.6, -88.32), (-564.6, 84.6, -86.27), (-564.6, 0.4362, -86.27), (-572.9, 0.4363, -88.32), (-564.6, 485.1, -86.27), (-564.6, 565.0, -86.27), (-556.6, 557.0, -83.48), (-556.6, 485.1, -83.48), (-556.6, 84.6, -83.48), (-549.0, 84.6, -79.97), (-549.0, 0.4359, -79.97), (-556.6, 0.4361, -83.48), (-549.0, 485.1, -79.97), (-549.0, 549.4, -79.97), (-541.7, 542.2, -75.8), (-541.7, 485.1, -75.8), (-541.8, 84.6, -75.8), (-535.0, 485.1, -70.99), (-535.0, 84.6, -70.99), (-535.0, 535.4, -70.99), (-528.7, 529.1, -65.6), (-528.7, 485.1, -65.6), (-528.7, 84.6, -65.6), (-522.9, 485.1, -59.65), (-522.9, 84.6, -59.65), (-522.9, 523.3, -59.65), (-517.7, 518.1, -53.19), (-517.7, 485.1, -53.19), (-513.1, 513.5, -46.26), (-513.1, 485.1, -46.26), (-509.2, 509.6, -38.9), (-509.2, 485.1, -38.9), (-505.9, 506.3, -31.15), (-505.9, 485.1, -31.15), (-503.3, 503.8, -23.04), (-503.3, 485.1, -23.04), (-501.5, 502.0, -14.62), (-501.5, 485.1, -14.62), (-501.6, 84.6, -14.62), (-500.8, 485.1, -8.854), (-500.8, 84.6, -8.854), (-500.8, 501.2, -8.854), (-500.4, 500.8, 0.0), (-500.4, 485.1, 0.0), (-500.4, 84.6, 0.0), (-500.8, 485.1, 8.854), (-500.8, 84.6, 8.854), (-500.8, 501.2, 8.854), (-502.1, 502.5, 17.46), (-502.1, 485.1, 17.46), (-504.1, 504.5, 25.78), (-504.1, 485.1, 25.78), (-506.9, 507.3, 33.77), (-506.9, 485.1, 33.77), (-510.4, 510.8, 41.4), (-510.4, 485.1, 41.4), (-510.4, 84.6, 41.4), (-514.6, 84.6, 48.62), (-514.6, 0.4354, 48.62), (-510.4, 0.4353, 41.4), (-514.6, 485.1, 48.62), (-514.6, 515.0, 48.62), (-519.4, 519.8, 55.4), (-519.4, 485.1, 55.4), (-519.4, 84.6, 55.4), (-524.8, 485.1, 61.69), (-524.8, 84.6, 61.69), (-524.8, 525.2, 61.69), (-527.2, 527.6, 64.02), (-527.2, 485.1, 64.02), (-530.7, 485.1, 67.46), (-530.7, 531.2, 67.46), (-537.2, 537.6, 72.66), (-537.2, 485.1, 72.66), (-537.2, 84.6, 72.66), (-544.1, 84.6, 77.26), (-544.1, 0.4359, 77.26), (-537.2, 0.4358, 72.66), (-544.1, 485.1, 77.26), (-544.1, 544.5, 77.26), (-551.5, 551.9, 81.22), (-551.5, 485.1, 81.22), (-559.2, 559.7, 84.49), (-559.2, 485.1, 84.49), (-559.2, 84.6, 84.49), (-567.3, 84.6, 87.04), (-567.3, 0.4362, 87.04), (-559.2, 0.4361, 84.49), (-567.3, 485.1, 87.04), (-567.3, 567.8, 87.04), (-575.8, 576.2, 88.82), (-575.8, 485.1, 88.82), (-581.5, 582.0, 89.57), (-581.5, 485.1, 89.57), (-590.4, 590.8, 90.0), (-590.4, 485.1, 90.0), (-599.2, 599.7, 89.57), (-599.2, 485.1, 89.57), (-599.2, 84.6, 89.57), (-607.8, 84.6, 88.32), (-607.8, 0.4369, 88.32), (-599.2, 0.4367, 89.57), (-607.8, 485.1, 88.32), (-607.8, 608.3, 88.32), (-616.2, 616.6, 86.27), (-616.2, 485.1, 86.27), (-624.1, 624.6, 83.48), (-624.1, 485.1, 83.48), (-624.2, 84.6, 83.48), (-631.8, 84.6, 79.97), (-631.8, 0.4373, 79.97), (-624.2, 0.4371, 83.48), (-631.8, 485.1, 79.97), (-631.8, 632.2, 79.97), (-639.0, 639.4, 75.8), (-639.0, 485.1, 75.8), (-645.8, 646.2, 70.99), (-645.8, 485.1, 70.99), (-652.1, 652.5, 65.6), (-652.1, 485.1, 65.6), (-653.6, 654.0, 64.02), (-653.6, 485.1, 64.02), (-657.8, 485.1, 59.65), (-657.8, 658.3, 59.65), (-663.0, 663.5, 53.19), (-663.0, 485.1, 53.19), (-663.0, 84.6, 53.19), (-667.6, 485.1, 46.26), (-667.6, 84.6, 46.26), (-671.6, 84.6, 38.9), (-671.6, 0.4379, 38.9), (-667.6, 0.4378, 46.26), (-671.6, 485.1, 38.9), (-671.6, 672.0, 38.9), (-674.9, 675.3, 31.15), (-674.9, 485.1, 31.15), (-677.4, 677.8, 23.04), (-677.4, 485.1, 23.04), (-677.4, 84.6, 23.04), (-679.2, 84.6, 14.62), (-679.2, 0.438, 14.62), (-677.4, 0.438, 23.04), (-679.2, 485.1, 14.62), (-679.2, 679.6, 14.62), (-679.9, 680.4, 8.854), (-679.9, 485.1, 8.854), (-527.2, 84.6, 64.02), (-530.7, 84.6, 67.46), (-653.6, 84.6, 64.02), (-657.8, 84.6, 59.65), (-680.4, 0.438, 0.0), (-680.4, 84.6, 0.0), (-661.4, 84.6, -55.4), (-661.4, 0.4377, -55.4), (-656.0, 84.6, -61.69), (-656.0, 0.4376, -61.69), (-650.0, 84.6, -67.46), (-650.0, 0.4375, -67.46), (-643.6, 84.6, -72.66), (-643.6, 0.4374, -72.66), (-636.6, 84.6, -77.26), (-636.6, 0.4373, -77.26), (-621.5, 0.4371, -84.49), (-599.2, 84.6, -89.57), (-590.4, 84.6, -90.0), (-581.5, 84.6, -89.57), (-581.5, 0.4365, -89.57), (-590.4, 0.4366, -90.0), (-528.7, 0.4356, -65.6), (-535.0, 0.4357, -70.99), (-517.7, 84.6, -53.19), (-517.7, 0.4354, -53.19), (-522.9, 0.4355, -59.65), (-513.1, 84.6, -46.26), (-513.1, 0.4354, -46.26), (-509.2, 84.6, -38.9), (-509.2, 0.4353, -38.9), (-505.9, 84.6, -31.15), (-505.9, 0.4353, -31.15), (-503.3, 84.6, -23.04), (-503.3, 0.4352, -23.04), (-501.6, 0.4352, -14.62), (-502.1, 84.6, 17.46), (-504.1, 84.6, 25.78), (-506.9, 84.6, 33.77), (-506.9, 0.4353, 33.77), (-504.1, 0.4352, 25.78), (-530.7, 0.4356, 67.46), (-551.5, 84.6, 81.22), (-551.5, 0.436, 81.22), (-575.8, 84.6, 88.82), (-581.5, 84.6, 89.57), (-581.5, 0.4365, 89.57), (-575.8, 0.4364, 88.82), (-590.4, 84.6, 90.0), (-590.4, 0.4366, 90.0), (-616.2, 84.6, 86.27), (-616.2, 0.437, 86.27), (-639.0, 84.6, 75.8), (-645.8, 84.6, 70.99), (-652.1, 84.6, 65.6), (-653.6, 0.4376, 64.02), (-652.1, 0.4376, 65.6), (-663.0, 0.4378, 53.19), (-657.8, 0.4377, 59.65), (-667.6, 668.1, 46.26), (-674.9, 84.6, 31.15), (-680.0, 84.6, 8.854), (-680.0, 0.438, 8.854), (-673.9, 0.4379, -33.77), (-676.7, 0.438, -25.78), (-629.3, 0.4372, -81.22), (-541.8, 0.4358, -75.8), (-500.8, 0.4352, -8.854), (-500.8, 0.4352, 8.854), (-500.4, 0.4352, 0.0), (-524.8, 0.4356, 61.69), (-519.4, 0.4355, 55.4), (-527.2, 0.4356, 64.02), (-599.2, 0.4367, -89.57), (-502.1, 0.4352, 17.46), (-639.0, 0.4374, 75.8), (-645.8, 0.4375, 70.99), (-674.9, 0.4379, 31.15)], [], [(0, 1, 2, 3), (4, 5, 6, 7), (8, 9, 10, 11), (12, 11, 13, 14), (13, 15, 16, 17), (18, 19, 20, 21), (22, 23, 24, 25), (25, 24, 26, 27), (27, 26, 28, 29), (29, 28, 30, 31), (31, 30, 32, 33), (33, 32, 34, 35), (36, 35, 37, 38), (37, 39, 40, 41), (42, 43, 44, 45), (46, 47, 48, 49), (49, 48, 50, 51), (51, 50, 52, 53), (53, 52, 54, 55), (56, 57, 58, 59), (60, 61, 62, 63), (64, 65, 66, 67), (68, 69, 70, 71), (72, 71, 73, 74), (73, 75, 76, 77), (78, 77, 79, 80), (79, 81, 82, 83), (83, 82, 84, 85), (85, 84, 86, 87), (87, 86, 88, 89), (89, 88, 90, 91), (91, 90, 92, 93), (94, 93, 95, 96), (95, 97, 98, 99), (100, 99, 101, 102), (101, 103, 104, 105), (105, 104, 106, 107), (107, 106, 108, 109), (109, 108, 110, 111), (112, 113, 114, 115), (116, 117, 118, 119), (120, 119, 121, 122), (121, 123, 124, 125), (126, 127, 128, 129), (130, 131, 132, 133), (134, 135, 136, 137), (137, 136, 138, 139), (140, 141, 142, 143), (144, 145, 146, 147), (147, 146, 148, 149), (149, 148, 150, 151), (151, 150, 152, 153), (154, 155, 156, 157), (158, 159, 160, 161), (161, 160, 162, 163), (164, 165, 166, 167), (168, 169, 170, 171), (171, 170, 172, 173), (173, 172, 174, 175), (175, 174, 176, 177), (178, 179, 180, 181), (182, 181, 183, 184), (184, 185, 186, 187), (188, 189, 190, 191), (191, 190, 192, 193), (194, 195, 196, 197), (198, 199, 200, 201), (201, 200, 1, 0), (202, 125, 126, 203), (204, 177, 178, 205), (4, 7, 206, 207), (3, 2, 9, 8), (11, 12, 5, 8), (11, 10, 15, 13), (17, 18, 14, 13), (17, 16, 23, 22), (208, 209, 20, 19), (210, 211, 209, 208), (212, 213, 211, 210), (214, 215, 213, 212), (216, 217, 215, 214), (35, 36, 216, 33), (35, 34, 39, 37), (42, 45, 218, 38), (41, 40, 47, 46), (49, 219, 43, 46), (51, 220, 219, 49), (221, 222, 223, 220), (56, 59, 222, 221), (55, 54, 61, 60), (64, 67, 58, 57), (63, 62, 69, 68), (71, 72, 65, 68), (71, 70, 75, 73), (78, 224, 225, 74), (77, 76, 81, 79), (226, 227, 228, 80), (229, 230, 227, 226), (231, 232, 230, 229), (233, 234, 232, 231), (235, 236, 234, 233), (94, 237, 236, 235), (93, 92, 97, 95), (99, 100, 96, 95), (99, 98, 103, 101), (105, 238, 102, 101), (107, 239, 238, 105), (240, 241, 242, 239), (111, 112, 240, 109), (111, 110, 117, 116), (119, 120, 113, 116), (119, 118, 123, 121), (125, 202, 122, 121), (130, 133, 243, 203), (129, 128, 135, 134), (244, 245, 132, 131), (140, 143, 245, 244), (139, 138, 145, 144), (147, 246, 141, 144), (247, 248, 249, 246), (250, 251, 248, 247), (154, 157, 251, 250), (153, 152, 159, 158), (252, 253, 156, 155), (163, 164, 252, 161), (163, 162, 169, 168), (171, 254, 165, 168), (173, 255, 254, 171), (175, 256, 255, 173), (204, 257, 258, 256), (182, 259, 260, 205), (181, 180, 261, 183), (183, 261, 189, 188), (191, 262, 185, 188), (193, 194, 262, 191), (193, 192, 199, 198), (263, 264, 196, 195), (207, 206, 264, 263), (125, 124, 127, 126), (177, 176, 179, 178), (4, 3, 8, 5), (14, 265, 266, 12), (18, 17, 22, 19), (38, 218, 267, 36), (42, 41, 46, 43), (56, 55, 60, 57), (64, 63, 68, 65), (74, 225, 268, 72), (80, 228, 224, 78), (96, 269, 237, 94), (102, 270, 271, 100), (112, 111, 116, 113), (122, 272, 273, 120), (130, 129, 134, 131), (140, 139, 144, 141), (154, 153, 158, 155), (164, 163, 168, 165), (184, 187, 259, 182), (184, 183, 188, 185), (194, 193, 198, 195), (203, 243, 274, 202), (205, 260, 257, 204), (207, 0, 3, 4), (12, 266, 6, 5), (18, 21, 265, 14), (19, 22, 25, 208), (208, 25, 27, 210), (210, 27, 29, 212), (212, 29, 31, 214), (214, 31, 33, 216), (36, 267, 217, 216), (38, 37, 41, 42), (219, 275, 44, 43), (220, 223, 275, 219), (220, 51, 53, 221), (221, 53, 55, 56), (57, 60, 63, 64), (72, 268, 66, 65), (74, 73, 77, 78), (80, 79, 83, 226), (226, 83, 85, 229), (229, 85, 87, 231), (231, 87, 89, 233), (233, 89, 91, 235), (235, 91, 93, 94), (100, 271, 269, 96), (238, 276, 270, 102), (239, 242, 276, 238), (239, 107, 109, 240), (112, 115, 241, 240), (120, 273, 114, 113), (202, 274, 272, 122), (203, 126, 129, 130), (131, 134, 137, 244), (244, 137, 139, 140), (246, 249, 142, 141), (246, 147, 149, 247), (247, 149, 151, 250), (250, 151, 153, 154), (155, 158, 161, 252), (164, 167, 253, 252), (254, 277, 166, 165), (255, 278, 277, 254), (256, 258, 278, 255), (256, 175, 177, 204), (205, 178, 181, 182), (262, 279, 186, 185), (194, 197, 279, 262), (195, 198, 201, 263), (263, 201, 0, 207)])
me_noga_1_002.polygons.foreach_set('use_smooth', [True] * 210)
_uv = me_noga_1_002.uv_layers.new(name='UVMap')
_uv.uv.foreach_set('vector', [0.0, 0.8219, 0.0, 0.75, 0.015, 0.75, 0.015, 0.8218, 0.015, 0.9691, 0.03, 0.969, 0.03, 1.0, 0.015, 1.0, 0.03, 0.8215, 0.03, 0.75, 0.045, 0.75, 0.045, 0.8209, 0.045, 0.9689, 0.045, 0.8209, 0.06, 0.8202, 0.06, 0.9688, 0.06, 0.8202, 0.06, 0.75, 0.075, 0.75, 0.075, 0.8192, 0.075, 0.9686, 0.09, 0.9684, 0.09, 1.0, 0.075, 1.0, 0.09, 0.8181, 0.09, 0.75, 0.105, 0.75, 0.105, 0.8168, 0.105, 0.8168, 0.105, 0.75, 0.12, 0.75, 0.12, 0.8153, 0.12, 0.8153, 0.12, 0.75, 0.135, 0.75, 0.135, 0.8136, 0.135, 0.8136, 0.135, 0.75, 0.15, 0.75, 0.15, 0.8117, 0.15, 0.8117, 0.15, 0.75, 0.165, 0.75, 0.165, 0.8097, 0.165, 0.8097, 0.165, 0.75, 0.18, 0.75, 0.18, 0.8074, 0.18, 0.9666, 0.18, 0.8074, 0.195, 0.805, 0.195, 0.9661, 0.195, 0.805, 0.195, 0.75, 0.21, 0.75, 0.21, 0.8025, 0.21, 0.9657, 0.225, 0.9652, 0.225, 1.0, 0.21, 1.0, 0.225, 0.7997, 0.225, 0.75, 0.235, 0.75, 0.235, 0.7978, 0.235, 0.7978, 0.235, 0.75, 0.25, 0.75, 0.25, 0.7948, 0.25, 0.7948, 0.25, 0.75, 0.265, 0.75, 0.265, 0.7916, 0.265, 0.7916, 0.265, 0.75, 0.28, 0.75, 0.28, 0.7885, 0.28, 0.9633, 0.295, 0.9627, 0.295, 1.0, 0.28, 1.0, 0.295, 0.7854, 0.295, 0.75, 0.31, 0.75, 0.31, 0.7823, 0.31, 0.9622, 0.325, 0.9617, 0.325, 1.0, 0.31, 1.0, 0.325, 0.7793, 0.325, 0.75, 0.34, 0.75, 0.34, 0.7763, 0.34, 0.9612, 0.34, 0.7763, 0.355, 0.7735, 0.355, 0.9607, 0.355, 0.7735, 0.355, 0.75, 0.37, 0.75, 0.37, 0.7708, 0.37, 0.9602, 0.37, 0.7708, 0.385, 0.7683, 0.385, 0.9598, 0.385, 0.7683, 0.385, 0.75, 0.4, 0.75, 0.4, 0.7659, 0.4, 0.7659, 0.4, 0.75, 0.415, 0.75, 0.415, 0.7638, 0.415, 0.7638, 0.415, 0.75, 0.43, 0.75, 0.43, 0.762, 0.43, 0.762, 0.43, 0.75, 0.445, 0.75, 0.445, 0.7605, 0.445, 0.7605, 0.445, 0.75, 0.46, 0.75, 0.46, 0.7593, 0.46, 0.7593, 0.46, 0.75, 0.475, 0.75, 0.475, 0.7584, 0.475, 0.958, 0.475, 0.7584, 0.485, 0.758, 0.485, 0.958, 0.485, 0.758, 0.485, 0.75, 0.5, 0.75, 0.5, 0.7578, 0.5, 0.958, 0.5, 0.7578, 0.515, 0.758, 0.515, 0.958, 0.515, 0.758, 0.515, 0.75, 0.53, 0.75, 0.53, 0.7586, 0.53, 0.7586, 0.53, 0.75, 0.545, 0.75, 0.545, 0.7596, 0.545, 0.7596, 0.545, 0.75, 0.56, 0.75, 0.56, 0.761, 0.56, 0.761, 0.56, 0.75, 0.575, 0.75, 0.575, 0.7626, 0.575, 0.9588, 0.59, 0.9591, 0.59, 1.0, 0.575, 1.0, 0.59, 0.7645, 0.59, 0.75, 0.605, 0.75, 0.605, 0.7667, 0.605, 0.9595, 0.605, 0.7667, 0.62, 0.7691, 0.62, 0.9599, 0.62, 0.7691, 0.62, 0.75, 0.626, 0.75, 0.626, 0.7701, 0.635, 0.7717, 0.635, 0.75, 0.65, 0.75, 0.65, 0.7744, 0.65, 0.9608, 0.665, 0.9613, 0.665, 1.0, 0.65, 1.0, 0.665, 0.7773, 0.665, 0.75, 0.68, 0.75, 0.68, 0.7803, 0.68, 0.7803, 0.68, 0.75, 0.695, 0.75, 0.695, 0.7833, 0.695, 0.9624, 0.71, 0.9629, 0.71, 1.0, 0.695, 1.0, 0.71, 0.7864, 0.71, 0.75, 0.725, 0.75, 0.725, 0.7895, 0.725, 0.7895, 0.725, 0.75, 0.735, 0.75, 0.735, 0.7916, 0.735, 0.7916, 0.735, 0.75, 0.75, 0.75, 0.75, 0.7948, 0.75, 0.7948, 0.75, 0.75, 0.765, 0.75, 0.765, 0.7978, 0.765, 0.9649, 0.78, 0.9654, 0.78, 1.0, 0.765, 1.0, 0.78, 0.8006, 0.78, 0.75, 0.795, 0.75, 0.795, 0.8033, 0.795, 0.8033, 0.795, 0.75, 0.81, 0.75, 0.81, 0.8059, 0.81, 0.9663, 0.825, 0.9667, 0.825, 1.0, 0.81, 1.0, 0.825, 0.8082, 0.825, 0.75, 0.84, 0.75, 0.84, 0.8104, 0.84, 0.8104, 0.84, 0.75, 0.855, 0.75, 0.855, 0.8124, 0.855, 0.8124, 0.855, 0.75, 0.87, 0.75, 0.87, 0.8142, 0.87, 0.8142, 0.87, 0.75, 0.874, 0.75, 0.874, 0.8146, 0.885, 0.8158, 0.885, 0.75, 0.9, 0.75, 0.9, 0.8172, 0.9, 0.9683, 0.9, 0.8172, 0.915, 0.8185, 0.915, 0.9685, 0.915, 0.9685, 0.93, 0.9687, 0.93, 1.0, 0.915, 1.0, 0.93, 0.8196, 0.93, 0.75, 0.945, 0.75, 0.945, 0.8204, 0.945, 0.8204, 0.945, 0.75, 0.96, 0.75, 0.96, 0.8211, 0.96, 0.9689, 0.975, 0.969, 0.975, 1.0, 0.96, 1.0, 0.975, 0.8216, 0.975, 0.75, 0.985, 0.75, 0.985, 0.8218, 0.985, 0.8218, 0.985, 0.75, 1.0, 0.75, 1.0, 0.8219, 0.626, 0.9601, 0.626, 0.7701, 0.635, 0.7717, 0.635, 0.9604, 0.874, 0.9678, 0.874, 0.8146, 0.885, 0.8158, 0.885, 0.968, 0.015, 0.9691, 0.015, 1.0, 0.0, 1.0, 0.0, 0.9691, 0.015, 0.8218, 0.015, 0.75, 0.03, 0.75, 0.03, 0.8215, 0.045, 0.8209, 0.045, 0.9689, 0.03, 0.969, 0.03, 0.8215, 0.045, 0.8209, 0.045, 0.75, 0.06, 0.75, 0.06, 0.8202, 0.075, 0.8192, 0.075, 0.9686, 0.06, 0.9688, 0.06, 0.8202, 0.075, 0.8192, 0.075, 0.75, 0.09, 0.75, 0.09, 0.8181, 0.105, 0.9682, 0.105, 1.0, 0.09, 1.0, 0.09, 0.9684, 0.12, 0.9679, 0.12, 1.0, 0.105, 1.0, 0.105, 0.9682, 0.135, 0.9676, 0.135, 1.0, 0.12, 1.0, 0.12, 0.9679, 0.15, 0.9673, 0.15, 1.0, 0.135, 1.0, 0.135, 0.9676, 0.165, 0.967, 0.165, 1.0, 0.15, 1.0, 0.15, 0.9673, 0.18, 0.8074, 0.18, 0.9666, 0.165, 0.967, 0.165, 0.8097, 0.18, 0.8074, 0.18, 0.75, 0.195, 0.75, 0.195, 0.805, 0.21, 0.9657, 0.21, 1.0, 0.195, 1.0, 0.195, 0.9661, 0.21, 0.8025, 0.21, 0.75, 0.225, 0.75, 0.225, 0.7997, 0.235, 0.7978, 0.235, 0.9649, 0.225, 0.9652, 0.225, 0.7997, 0.25, 0.7948, 0.25, 0.9644, 0.235, 0.9649, 0.235, 0.7978, 0.265, 0.9638, 0.265, 1.0, 0.25, 1.0, 0.25, 0.9644, 0.28, 0.9633, 0.28, 1.0, 0.265, 1.0, 0.265, 0.9638, 0.28, 0.7885, 0.28, 0.75, 0.295, 0.75, 0.295, 0.7854, 0.31, 0.9622, 0.31, 1.0, 0.295, 1.0, 0.295, 0.9627, 0.31, 0.7823, 0.31, 0.75, 0.325, 0.75, 0.325, 0.7793, 0.34, 0.7763, 0.34, 0.9612, 0.325, 0.9617, 0.325, 0.7793, 0.34, 0.7763, 0.34, 0.75, 0.355, 0.75, 0.355, 0.7735, 0.37, 0.9602, 0.37, 1.0, 0.355, 1.0, 0.355, 0.9607, 0.37, 0.7708, 0.37, 0.75, 0.385, 0.75, 0.385, 0.7683, 0.4, 0.9594, 0.4, 1.0, 0.385, 1.0, 0.385, 0.9598, 0.415, 0.959, 0.415, 1.0, 0.4, 1.0, 0.4, 0.9594, 0.43, 0.9587, 0.43, 1.0, 0.415, 1.0, 0.415, 0.959, 0.445, 0.9584, 0.445, 1.0, 0.43, 1.0, 0.43, 0.9587, 0.46, 0.9582, 0.46, 1.0, 0.445, 1.0, 0.445, 0.9584, 0.475, 0.958, 0.475, 1.0, 0.46, 1.0, 0.46, 0.9582, 0.475, 0.7584, 0.475, 0.75, 0.485, 0.75, 0.485, 0.758, 0.5, 0.7578, 0.5, 0.958, 0.485, 0.958, 0.485, 0.758, 0.5, 0.7578, 0.5, 0.75, 0.515, 0.75, 0.515, 0.758, 0.53, 0.7586, 0.53, 0.9581, 0.515, 0.958, 0.515, 0.758, 0.545, 0.7596, 0.545, 0.9583, 0.53, 0.9581, 0.53, 0.7586, 0.56, 0.9585, 0.56, 1.0, 0.545, 1.0, 0.545, 0.9583, 0.575, 0.7626, 0.575, 0.9588, 0.56, 0.9585, 0.56, 0.761, 0.575, 0.7626, 0.575, 0.75, 0.59, 0.75, 0.59, 0.7645, 0.605, 0.7667, 0.605, 0.9595, 0.59, 0.9591, 0.59, 0.7645, 0.605, 0.7667, 0.605, 0.75, 0.62, 0.75, 0.62, 0.7691, 0.626, 0.7701, 0.626, 0.9601, 0.62, 0.9599, 0.62, 0.7691, 0.65, 0.9608, 0.65, 1.0, 0.635, 1.0, 0.635, 0.9604, 0.65, 0.7744, 0.65, 0.75, 0.665, 0.75, 0.665, 0.7773, 0.68, 0.9618, 0.68, 1.0, 0.665, 1.0, 0.665, 0.9613, 0.695, 0.9624, 0.695, 1.0, 0.68, 1.0, 0.68, 0.9618, 0.695, 0.7833, 0.695, 0.75, 0.71, 0.75, 0.71, 0.7864, 0.725, 0.7895, 0.725, 0.9635, 0.71, 0.9629, 0.71, 0.7864, 0.735, 0.9638, 0.735, 1.0, 0.725, 1.0, 0.725, 0.9635, 0.75, 0.9644, 0.75, 1.0, 0.735, 1.0, 0.735, 0.9638, 0.765, 0.9649, 0.765, 1.0, 0.75, 1.0, 0.75, 0.9644, 0.765, 0.7978, 0.765, 0.75, 0.78, 0.75, 0.78, 0.8006, 0.795, 0.9659, 0.795, 1.0, 0.78, 1.0, 0.78, 0.9654, 0.81, 0.8059, 0.81, 0.9663, 0.795, 0.9659, 0.795, 0.8033, 0.81, 0.8059, 0.81, 0.75, 0.825, 0.75, 0.825, 0.8082, 0.84, 0.8104, 0.84, 0.9671, 0.825, 0.9667, 0.825, 0.8082, 0.855, 0.8124, 0.855, 0.9674, 0.84, 0.9671, 0.84, 0.8104, 0.87, 0.8142, 0.87, 0.9677, 0.855, 0.9674, 0.855, 0.8124, 0.874, 0.9678, 0.874, 1.0, 0.87, 1.0, 0.87, 0.9677, 0.9, 0.9683, 0.9, 1.0, 0.885, 1.0, 0.885, 0.968, 0.9, 0.8172, 0.9, 0.75, 0.915, 0.75, 0.915, 0.8185, 0.915, 0.8185, 0.915, 0.75, 0.93, 0.75, 0.93, 0.8196, 0.945, 0.8204, 0.945, 0.9688, 0.93, 0.9687, 0.93, 0.8196, 0.96, 0.8211, 0.96, 0.9689, 0.945, 0.9688, 0.945, 0.8204, 0.96, 0.8211, 0.96, 0.75, 0.975, 0.75, 0.975, 0.8216, 0.985, 0.9691, 0.985, 1.0, 0.975, 1.0, 0.975, 0.969, 1.0, 0.9691, 1.0, 1.0, 0.985, 1.0, 0.985, 0.9691, 0.626, 0.7701, 0.626, 0.75, 0.635, 0.75, 0.635, 0.7717, 0.874, 0.8146, 0.874, 0.75, 0.885, 0.75, 0.885, 0.8158, 0.015, 0.9691, 0.015, 0.8218, 0.03, 0.8215, 0.03, 0.969, 0.06, 0.9688, 0.06, 1.0, 0.045, 1.0, 0.045, 0.9689, 0.075, 0.9686, 0.075, 0.8192, 0.09, 0.8181, 0.09, 0.9684, 0.195, 0.9661, 0.195, 1.0, 0.18, 1.0, 0.18, 0.9666, 0.21, 0.9657, 0.21, 0.8025, 0.225, 0.7997, 0.225, 0.9652, 0.28, 0.9633, 0.28, 0.7885, 0.295, 0.7854, 0.295, 0.9627, 0.31, 0.9622, 0.31, 0.7823, 0.325, 0.7793, 0.325, 0.9617, 0.355, 0.9607, 0.355, 1.0, 0.34, 1.0, 0.34, 0.9612, 0.385, 0.9598, 0.385, 1.0, 0.37, 1.0, 0.37, 0.9602, 0.485, 0.958, 0.485, 1.0, 0.475, 1.0, 0.475, 0.958, 0.515, 0.958, 0.515, 1.0, 0.5, 1.0, 0.5, 0.958, 0.575, 0.9588, 0.575, 0.7626, 0.59, 0.7645, 0.59, 0.9591, 0.62, 0.9599, 0.62, 1.0, 0.605, 1.0, 0.605, 0.9595, 0.65, 0.9608, 0.65, 0.7744, 0.665, 0.7773, 0.665, 0.9613, 0.695, 0.9624, 0.695, 0.7833, 0.71, 0.7864, 0.71, 0.9629, 0.765, 0.9649, 0.765, 0.7978, 0.78, 0.8006, 0.78, 0.9654, 0.81, 0.9663, 0.81, 0.8059, 0.825, 0.8082, 0.825, 0.9667, 0.915, 0.9685, 0.915, 1.0, 0.9, 1.0, 0.9, 0.9683, 0.915, 0.9685, 0.915, 0.8185, 0.93, 0.8196, 0.93, 0.9687, 0.96, 0.9689, 0.96, 0.8211, 0.975, 0.8216, 0.975, 0.969, 0.635, 0.9604, 0.635, 1.0, 0.626, 1.0, 0.626, 0.9601, 0.885, 0.968, 0.885, 1.0, 0.874, 1.0, 0.874, 0.9678, 0.0, 0.9691, 0.0, 0.8219, 0.015, 0.8218, 0.015, 0.9691, 0.045, 0.9689, 0.045, 1.0, 0.03, 1.0, 0.03, 0.969, 0.075, 0.9686, 0.075, 1.0, 0.06, 1.0, 0.06, 0.9688, 0.09, 0.9684, 0.09, 0.8181, 0.105, 0.8168, 0.105, 0.9682, 0.105, 0.9682, 0.105, 0.8168, 0.12, 0.8153, 0.12, 0.9679, 0.12, 0.9679, 0.12, 0.8153, 0.135, 0.8136, 0.135, 0.9676, 0.135, 0.9676, 0.135, 0.8136, 0.15, 0.8117, 0.15, 0.9673, 0.15, 0.9673, 0.15, 0.8117, 0.165, 0.8097, 0.165, 0.967, 0.18, 0.9666, 0.18, 1.0, 0.165, 1.0, 0.165, 0.967, 0.195, 0.9661, 0.195, 0.805, 0.21, 0.8025, 0.21, 0.9657, 0.235, 0.9649, 0.235, 1.0, 0.225, 1.0, 0.225, 0.9652, 0.25, 0.9644, 0.25, 1.0, 0.235, 1.0, 0.235, 0.9649, 0.25, 0.9644, 0.25, 0.7948, 0.265, 0.7916, 0.265, 0.9638, 0.265, 0.9638, 0.265, 0.7916, 0.28, 0.7885, 0.28, 0.9633, 0.295, 0.9627, 0.295, 0.7854, 0.31, 0.7823, 0.31, 0.9622, 0.34, 0.9612, 0.34, 1.0, 0.325, 1.0, 0.325, 0.9617, 0.355, 0.9607, 0.355, 0.7735, 0.37, 0.7708, 0.37, 0.9602, 0.385, 0.9598, 0.385, 0.7683, 0.4, 0.7659, 0.4, 0.9594, 0.4, 0.9594, 0.4, 0.7659, 0.415, 0.7638, 0.415, 0.959, 0.415, 0.959, 0.415, 0.7638, 0.43, 0.762, 0.43, 0.9587, 0.43, 0.9587, 0.43, 0.762, 0.445, 0.7605, 0.445, 0.9584, 0.445, 0.9584, 0.445, 0.7605, 0.46, 0.7593, 0.46, 0.9582, 0.46, 0.9582, 0.46, 0.7593, 0.475, 0.7584, 0.475, 0.958, 0.5, 0.958, 0.5, 1.0, 0.485, 1.0, 0.485, 0.958, 0.53, 0.9581, 0.53, 1.0, 0.515, 1.0, 0.515, 0.958, 0.545, 0.9583, 0.545, 1.0, 0.53, 1.0, 0.53, 0.9581, 0.545, 0.9583, 0.545, 0.7596, 0.56, 0.761, 0.56, 0.9585, 0.575, 0.9588, 0.575, 1.0, 0.56, 1.0, 0.56, 0.9585, 0.605, 0.9595, 0.605, 1.0, 0.59, 1.0, 0.59, 0.9591, 0.626, 0.9601, 0.626, 1.0, 0.62, 1.0, 0.62, 0.9599, 0.635, 0.9604, 0.635, 0.7717, 0.65, 0.7744, 0.65, 0.9608, 0.665, 0.9613, 0.665, 0.7773, 0.68, 0.7803, 0.68, 0.9618, 0.68, 0.9618, 0.68, 0.7803, 0.695, 0.7833, 0.695, 0.9624, 0.725, 0.9635, 0.725, 1.0, 0.71, 1.0, 0.71, 0.9629, 0.725, 0.9635, 0.725, 0.7895, 0.735, 0.7916, 0.735, 0.9638, 0.735, 0.9638, 0.735, 0.7916, 0.75, 0.7948, 0.75, 0.9644, 0.75, 0.9644, 0.75, 0.7948, 0.765, 0.7978, 0.765, 0.9649, 0.78, 0.9654, 0.78, 0.8006, 0.795, 0.8033, 0.795, 0.9659, 0.81, 0.9663, 0.81, 1.0, 0.795, 1.0, 0.795, 0.9659, 0.84, 0.9671, 0.84, 1.0, 0.825, 1.0, 0.825, 0.9667, 0.855, 0.9674, 0.855, 1.0, 0.84, 1.0, 0.84, 0.9671, 0.87, 0.9677, 0.87, 1.0, 0.855, 1.0, 0.855, 0.9674, 0.87, 0.9677, 0.87, 0.8142, 0.874, 0.8146, 0.874, 0.9678, 0.885, 0.968, 0.885, 0.8158, 0.9, 0.8172, 0.9, 0.9683, 0.945, 0.9688, 0.945, 1.0, 0.93, 1.0, 0.93, 0.9687, 0.96, 0.9689, 0.96, 1.0, 0.945, 1.0, 0.945, 0.9688, 0.975, 0.969, 0.975, 0.8216, 0.985, 0.8218, 0.985, 0.9691, 0.985, 0.9691, 0.985, 0.8218, 1.0, 0.8219, 1.0, 0.9691])
me_noga_1_002.materials.append(mat_mat_1_001)
me_noga_1_002.use_remesh_preserve_volume = False
me_noga_1_002.use_remesh_preserve_attributes = False
me_noga_1_002.use_mirror_vertex_groups = False
me_noga_1_002.update()
me_baner_1_003 = bpy.data.meshes.new('baner_1.003')
me_baner_1_003.from_pydata([(-527.2, 84.6, 64.32), (-527.2, 485.1, 64.32), (-530.7, 485.1, 67.76), (-530.7, 84.6, 67.76), (-575.8, 485.1, 89.12), (-575.8, 84.6, 89.12), (-567.3, 84.6, 87.34), (-567.3, 485.1, 87.34), (-624.1, 485.1, 83.78), (-624.2, 84.6, 83.78), (-616.2, 84.6, 86.57), (-616.2, 485.1, 86.57), (-639.0, 485.1, 76.1), (-639.0, 84.6, 76.1), (-631.8, 84.6, 80.27), (-631.8, 485.1, 80.27), (-645.8, 485.1, 71.29), (-645.8, 84.6, 71.29), (-652.1, 485.1, 65.9), (-652.1, 84.6, 65.9), (-537.2, 84.6, 72.96), (-537.2, 485.1, 72.96), (-544.1, 485.1, 77.56), (-544.1, 84.6, 77.56), (-559.2, 84.6, 84.79), (-559.2, 485.1, 84.79), (-599.2, 84.6, 89.87), (-599.2, 485.1, 89.87), (-607.8, 485.1, 88.62), (-607.8, 84.6, 88.62), (-551.5, 485.1, 81.52), (-551.5, 84.6, 81.52), (-581.5, 485.1, 89.87), (-581.5, 84.6, 89.87), (-590.4, 485.1, 90.3), (-590.4, 84.6, 90.3), (-653.6, 485.1, 64.32), (-653.6, 84.6, 64.32)], [], [(0, 1, 2, 3), (4, 5, 6, 7), (8, 9, 10, 11), (12, 13, 14, 15), (16, 17, 13, 12), (18, 19, 17, 16), (20, 21, 22, 23), (24, 25, 7, 6), (26, 27, 28, 29), (9, 8, 15, 14), (3, 2, 21, 20), (23, 22, 30, 31), (31, 30, 25, 24), (5, 4, 32, 33), (33, 32, 34, 35), (35, 34, 27, 26), (29, 28, 11, 10), (19, 18, 36, 37)])
me_baner_1_003.polygons.foreach_set('use_smooth', [True] * 18)
_uv = me_baner_1_003.uv_layers.new(name='UVMap')
_uv.uv.foreach_set('vector', [0.626, 0.9601, 0.626, 0.7701, 0.635, 0.7717, 0.635, 0.9604, 0.725, 0.7895, 0.725, 0.9635, 0.71, 0.9629, 0.71, 0.7864, 0.81, 0.8059, 0.81, 0.9663, 0.795, 0.9659, 0.795, 0.8033, 0.84, 0.8104, 0.84, 0.9671, 0.825, 0.9667, 0.825, 0.8082, 0.855, 0.8124, 0.855, 0.9674, 0.84, 0.9671, 0.84, 0.8104, 0.87, 0.8142, 0.87, 0.9677, 0.855, 0.9674, 0.855, 0.8124, 0.65, 0.9608, 0.65, 0.7744, 0.665, 0.7773, 0.665, 0.9613, 0.695, 0.9624, 0.695, 0.7833, 0.71, 0.7864, 0.71, 0.9629, 0.765, 0.9649, 0.765, 0.7978, 0.78, 0.8006, 0.78, 0.9654, 0.81, 0.9663, 0.81, 0.8059, 0.825, 0.8082, 0.825, 0.9667, 0.635, 0.9604, 0.635, 0.7717, 0.65, 0.7744, 0.65, 0.9608, 0.665, 0.9613, 0.665, 0.7773, 0.68, 0.7803, 0.68, 0.9618, 0.68, 0.9618, 0.68, 0.7803, 0.695, 0.7833, 0.695, 0.9624, 0.725, 0.9635, 0.725, 0.7895, 0.735, 0.7916, 0.735, 0.9638, 0.735, 0.9638, 0.735, 0.7916, 0.75, 0.7948, 0.75, 0.9644, 0.75, 0.9644, 0.75, 0.7948, 0.765, 0.7978, 0.765, 0.9649, 0.78, 0.9654, 0.78, 0.8006, 0.795, 0.8033, 0.795, 0.9659, 0.87, 0.9677, 0.87, 0.8142, 0.874, 0.8146, 0.874, 0.9678])
me_baner_1_003.materials.append(mat_mat_003)
me_baner_1_003.use_remesh_preserve_volume = False
me_baner_1_003.use_remesh_preserve_attributes = False
me_baner_1_003.use_mirror_vertex_groups = False
me_baner_1_003.update()

# ---- objects
ob_baner_2_003 = bpy.data.objects.new('baner_2.003', me_baner_2_003)
ob_baner_3_003 = bpy.data.objects.new('baner_3.003', me_baner_3_003)
ob_noga_2_002 = bpy.data.objects.new('noga_2.002', me_noga_2_002)
ob_baner_2a_002 = bpy.data.objects.new('baner_2a.002', me_baner_2a_002)
ob_baner_3a_002 = bpy.data.objects.new('baner_3a.002', me_baner_3a_002)
ob_poprzeczka_002 = bpy.data.objects.new('poprzeczka.002', me_poprzeczka_002)
ob_baner_1a_002 = bpy.data.objects.new('baner_1a.002', me_baner_1a_002)
ob_noga_1_002 = bpy.data.objects.new('noga_1.002', me_noga_1_002)
ob_baner_1_003 = bpy.data.objects.new('baner_1.003', me_baner_1_003)

# ---- transforms, parenting, visibility, modifiers, constraints
ob_baner_2_003.location = (0.0, 0.0, 0.0)
ob_baner_2_003.rotation_euler = (1.571, -0.0, 0.0)
ob_baner_2_003.scale = (0.2, 0.2, 0.2)
ob_baner_2_003.lineart.crease_threshold = 0.0
ob_baner_3_003.location = (0.0, 0.0, 0.0)
ob_baner_3_003.rotation_euler = (1.571, -0.0, 0.0)
ob_baner_3_003.scale = (0.2, 0.2, 0.2)
ob_baner_3_003.lineart.crease_threshold = 0.0
ob_noga_2_002.location = (0.0, 0.0, 0.0)
ob_noga_2_002.rotation_euler = (1.571, -0.0, 0.0)
ob_noga_2_002.scale = (0.2, 0.2, 0.2)
ob_noga_2_002.lineart.crease_threshold = 0.0
ob_baner_2a_002.location = (0.0, 0.0, 0.0)
ob_baner_2a_002.rotation_euler = (1.571, -0.0, 0.0)
ob_baner_2a_002.scale = (0.2, 0.2, 0.2)
ob_baner_2a_002.lineart.crease_threshold = 0.0
ob_baner_3a_002.location = (0.0, 0.0, 0.0)
ob_baner_3a_002.rotation_euler = (1.571, -0.0, 0.0)
ob_baner_3a_002.scale = (0.2, 0.2, 0.2)
ob_baner_3a_002.lineart.crease_threshold = 0.0
ob_poprzeczka_002.location = (0.0, 0.0, 0.0)
ob_poprzeczka_002.rotation_euler = (1.571, -0.0, 0.0)
ob_poprzeczka_002.scale = (0.2, 0.2, 0.2)
ob_poprzeczka_002.lineart.crease_threshold = 0.0
ob_baner_1a_002.location = (0.0, 0.0, 0.0)
ob_baner_1a_002.rotation_euler = (1.571, -0.0, 0.0)
ob_baner_1a_002.scale = (0.2, 0.2, 0.2)
ob_baner_1a_002.lineart.crease_threshold = 0.0
ob_noga_1_002.location = (0.0, 0.0, 0.0)
ob_noga_1_002.rotation_euler = (1.571, -0.0, 0.0)
ob_noga_1_002.scale = (0.2, 0.2, 0.2)
ob_noga_1_002.lineart.crease_threshold = 0.0
ob_baner_1_003.location = (0.0, 0.0, 0.0)
ob_baner_1_003.rotation_euler = (1.571, -0.0, 0.0)
ob_baner_1_003.scale = (0.2, 0.2, 0.2)
ob_baner_1_003.lineart.crease_threshold = 0.0

# ---- collection membership
col_collection_1.objects.link(ob_baner_2_003)
col_collection_1.objects.link(ob_baner_3_003)
col_collection_1.objects.link(ob_noga_2_002)
col_collection_1.objects.link(ob_baner_2a_002)
col_collection_1.objects.link(ob_baner_3a_002)
col_collection_1.objects.link(ob_poprzeczka_002)
col_collection_1.objects.link(ob_baner_1a_002)
col_collection_1.objects.link(ob_noga_1_002)
col_collection_1.objects.link(ob_baner_1_003)

# ---- scene / render settings (as saved in the file)
scene.frame_start = 1; scene.frame_end = 250; scene.frame_set(28)
scene.render.engine = 'BLENDER_EEVEE_NEXT'
scene.render.resolution_percentage = 50
scene.render.dither_intensity = 0.0
scene.cycles.use_denoising = False
scene.cycles.samples = 128
scene.cycles.sampling_pattern = 'TABULATED_SOBOL'
scene.cycles.use_adaptive_sampling = False
scene.cycles.use_light_tree = False
scene.cycles.blur_glossy = 0.0
scene.cycles.sample_clamp_indirect = 0.0
scene.view_settings.view_transform = 'Standard'
scene.unit_settings.scale_length = 0.01
bpy.context.view_layer.update()

# ---- added for rendering (the .blend has no active camera and no usable light): camera, sun
cam_auto = bpy.data.cameras.new('AutoCamera')
cam_auto.lens = 50.0
cam_auto.sensor_width = 36.0
cam_auto.clip_end = 4975.47
ob_auto_camera = bpy.data.objects.new('AutoCamera', cam_auto)
scene.collection.objects.link(ob_auto_camera)
ob_auto_camera.location = (283.504, -340.204, 294.927)
ob_auto_camera.rotation_euler = (1.09748, -7.21219e-08, 0.694738)
scene.camera = ob_auto_camera
light_auto_sun = bpy.data.lights.new('AutoSun', 'SUN')
light_auto_sun.energy = 3.0
light_auto_sun.angle = 0.0523599
ob_auto_sun = bpy.data.objects.new('AutoSun', light_auto_sun)
scene.collection.objects.link(ob_auto_sun)
ob_auto_sun.rotation_euler = (0.872665, 0.174533, 0.523599)
bpy.context.view_layer.update()
